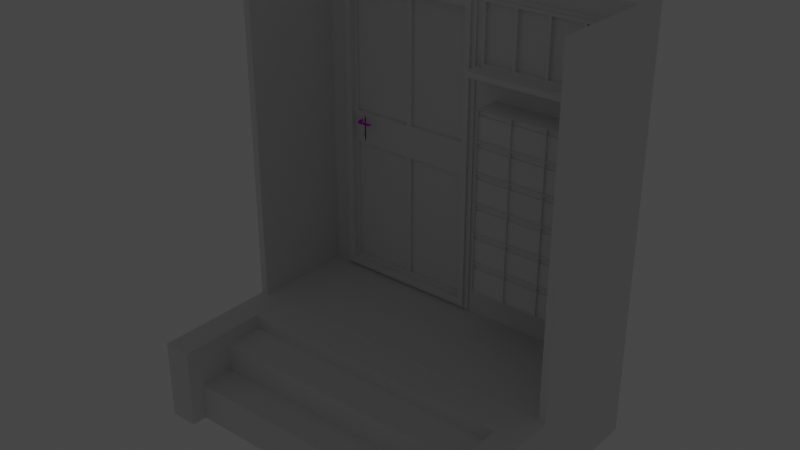 # Source: 60iesBlock_MainDoor.blend  (saved by Blender 2.90.8; exported with 4.5.12 LTS)
import bpy
from mathutils import Matrix  # noqa: F401  (used for matrix-valued properties, if any)

bpy.ops.wm.read_factory_settings(use_empty=True)
scene = bpy.context.scene
scene.name = 'Scene'

# ---- collections
col_window_001 = bpy.data.collections.new('Window.001'); scene.collection.children.link(col_window_001)
col_storen = bpy.data.collections.new('Storen'); scene.collection.children.link(col_storen)
col_mesh = bpy.data.collections.new('Mesh'); scene.collection.children.link(col_mesh)
col_rig = bpy.data.collections.new('Rig'); scene.collection.children.link(col_rig)
col_extras = bpy.data.collections.new('Extras'); scene.collection.children.link(col_extras)

# ---- images (referenced by path relative to the original .blend; pixels are not part of the script)
import os
ASSET_DIR = os.environ.get("B2B_ASSET_DIR", "")  # directory of the original .blend (textures are referenced by path, not embedded)
HERE = os.path.dirname(os.path.abspath(__file__))  # packed textures are extracted next to this script under _unpacked/

def load_image(name, relpath, width, height, colorspace="sRGB"):
    """Load a texture the original file referenced (path relative to the .blend, or extracted next to this script)."""
    p = next((c for c in (os.path.join(HERE, relpath), os.path.join(ASSET_DIR, relpath)) if relpath and os.path.exists(c)), "")
    if p:
        img = bpy.data.images.load(p, check_existing=True)
        img.name = name
    else:  # same state as the original file: an image datablock whose file is absent (Cycles renders it pink)
        img = bpy.data.images.new(name, width, height)
        img.source = "FILE"
        img.filepath = "//" + (relpath or name)
    img.colorspace_settings.name = colorspace
    return img
img_brushedmetal_png_002 = load_image('BrushedMetal.png.002', 'BrushedMetal.png', 1024, 1024, 'sRGB')
img_brushedmetal_metallic_png_002 = load_image('BrushedMetal.metallic.png.002', 'BrushedMetal.metallic.png', 1024, 1024, 'sRGB')
img_brushedmetal_normal_png_002 = load_image('BrushedMetal.normal.png.002', 'BrushedMetal.normal.png', 1024, 1024, 'sRGB')

# ---- materials (node trees are filled in below, after node groups)
mat_brushedmetal = bpy.data.materials.new('BrushedMetal')
mat_metallrahmen = bpy.data.materials.new('MetallRahmen')
mat_metallrahmen.use_transparent_shadow = False
mat_pvc = bpy.data.materials.new('PVC')
mat_glass1 = bpy.data.materials.new('Glass1')

# ---- material node trees
mat_metallrahmen.use_nodes = True; mat_metallrahmen.node_tree.nodes.clear()
_N = mat_metallrahmen.node_tree.nodes; _L = mat_metallrahmen.node_tree.links
n0 = _N.new('ShaderNodeOutputMaterial'); n0.name = 'Material Output'; n0.location = (494, 300)
n1 = _N.new('ShaderNodeBsdfPrincipled'); n1.name = 'Principled BSDF'; n1.location = (204, 300)
n1.distribution = 'GGX'
n1.subsurface_method = 'BURLEY'
n1.inputs[2].default_value = 0.3909
n1.inputs[3].default_value = 1.45
n1.inputs[13].default_value = 0.0
n1.inputs[20].default_value = 0.0
n1.inputs[27].default_value = (0.0, 0.0, 0.0, 1.0)
n1.inputs[28].default_value = 1.0
n2 = _N.new('ShaderNodeTexImage'); n2.name = 'Image Texture'; n2.location = (-449, 388)
n2.image = img_brushedmetal_png_002
n3 = _N.new('ShaderNodeUVMap'); n3.name = 'UV Map'; n3.location = (-711, 115)
n3.uv_map = 'UVMap'
n4 = _N.new('ShaderNodeTexImage'); n4.name = 'Image Texture.002'; n4.location = (-446, 107)
n4.width = 222
n4.image = img_brushedmetal_metallic_png_002
n5 = _N.new('ShaderNodeTexImage'); n5.name = 'Image Texture.001'; n5.location = (-447, -176)
n5.width = 255
n5.image = img_brushedmetal_normal_png_002
n6 = _N.new('ShaderNodeNormalMap'); n6.name = 'Normal Map'; n6.location = (-109, -173)
n6.uv_map = 'UVMap'
n6.inputs[0].default_value = 0.3
_L.new(n3.outputs[0], n2.inputs[0])
_L.new(n3.outputs[0], n5.inputs[0])
_L.new(n3.outputs[0], n4.inputs[0])
_L.new(n2.outputs[0], n1.inputs[0])
_L.new(n1.outputs[0], n0.inputs[0])
_L.new(n4.outputs[0], n1.inputs[1])
_L.new(n5.outputs[0], n6.inputs[1])
_L.new(n6.outputs[0], n1.inputs[5])
n0.is_active_output = True

# ---- world
world_world = bpy.data.worlds.new('World'); scene.world = world_world
world_world.use_nodes = True; world_world.node_tree.nodes.clear()
_N = world_world.node_tree.nodes; _L = world_world.node_tree.links
n0 = _N.new('ShaderNodeOutputWorld'); n0.name = 'World Output'; n0.location = (300, 300)
n1 = _N.new('ShaderNodeBackground'); n1.name = 'Background'; n1.location = (10, 300)
n1.inputs[0].default_value = (0.05088, 0.05088, 0.05088, 1.0)
_L.new(n1.outputs[0], n0.inputs[0])
n0.is_active_output = True
world_world.color = (0.05088, 0.05088, 0.05088)
world_world.use_sun_shadow = False
world_world.sun_shadow_jitter_overblur = 0.0

# ---- lights
light_point = bpy.data.lights.new('Point', 'POINT')
light_point.transmission_factor = 0.0
light_point.energy = 1000.0
light_point.shadow_maximum_resolution = 0.006
light_point.use_absolute_resolution = True

# ---- meshes
me_cube = bpy.data.meshes.new('Cube')
me_cube.from_pydata([(-0.9568, 0.5722, -0.9677), (0.9568, 0.5722, -0.9677), (-0.9568, 0.6417, -0.9677), (0.9568, 0.6417, -0.9677), (-0.8551, 0.641, 0.8818), (-0.8551, 0.641, -0.9635), (0.06096, 0.641, -0.9635), (0.06096, 0.641, 0.8818), (0.06096, 0.6121, -0.9635), (-0.8551, 0.6121, -0.9635), (-1.0, -1.0, -1.0), (-1.0, -1.0, 1.0), (-1.0, 1.0, -1.0), (-1.0, 1.0, 1.0), (1.0, -1.0, -1.0), (1.0, -1.0, 1.0), (1.0, 1.0, -1.0), (1.0, 1.0, 1.0), (-1.0, 1.0, -1.447), (-1.0, -1.0, -1.447), (1.0, 1.0, -1.447), (1.0, -1.0, -1.447), (-0.9568, 0.6417, 1.0), (-0.905, 0.6414, 1.0), (-0.9568, 0.5722, 1.0), (0.5007, 0.6414, 1.0), (0.9568, 0.6417, 1.0), (0.9568, 0.5722, 1.0), (-0.9568, -1.0, 1.0), (0.9568, -1.0, -0.9677), (-0.9568, -1.0, -0.9677), (0.9568, -1.0, 1.0)], [], [(9, 5, 6, 8), (1, 29, 31, 27), (0, 30, 29, 1), (1, 3, 2, 0), (3, 6, 5, 2), (2, 5, 4, 23, 22), (0, 2, 22, 24), (10, 11, 13, 12), (12, 13, 17, 16), (16, 17, 15, 14), (14, 15, 31, 29, 30, 28, 11, 10), (10, 12, 18, 19), (17, 13, 11, 28, 24, 22, 23, 25, 26, 27, 31, 15), (18, 20, 21, 19), (16, 14, 21, 20), (14, 10, 19, 21), (12, 16, 20, 18), (23, 4, 7, 25), (26, 3, 1, 27), (25, 7, 6, 3, 26), (30, 0, 24, 28)])
_uv = me_cube.uv_layers.new(name='UVMap')
_uv.uv.foreach_set('vector', [0.375, 0.25, 0.375, 0.25, 0.375, 0.5, 0.375, 0.5, 0.375, 0.5, 0.375, 0.688, 0.6103, 0.688, 0.6103, 0.5, 0.125, 0.5, 0.125, 0.688, 0.375, 0.688, 0.375, 0.5, 0.375, 0.5, 0.375, 0.5, 0.125, 0.5, 0.125, 0.5, 0.375, 0.5, 0.375, 0.5, 0.125, 0.5, 0.125, 0.5, 0.375, 0.25, 0.375, 0.25, 0.625, 0.25, 0.625, 0.25, 0.6103, 0.25, 0.375, 0.25, 0.375, 0.25, 0.6103, 0.25, 0.6103, 0.25, 0.375, 0.0, 0.625, 0.0, 0.625, 0.25, 0.375, 0.25, 0.375, 0.25, 0.625, 0.25, 0.625, 0.5, 0.375, 0.5, 0.375, 0.5, 0.625, 0.5, 0.625, 0.75, 0.375, 0.75, 0.375, 0.75, 0.625, 0.75, 0.625, 0.7554, 0.379, 0.7554, 0.379, 0.9946, 0.625, 0.9946, 0.625, 1.0, 0.375, 1.0, 0.375, 0.0, 0.375, 0.25, 0.375, 0.25, 0.375, 0.0, 0.625, 0.5, 0.875, 0.5, 0.875, 0.75, 0.8696, 0.75, 0.8696, 0.5535, 0.8696, 0.5448, 0.8631, 0.5448, 0.6874, 0.5448, 0.6304, 0.5448, 0.6304, 0.5535, 0.6304, 0.75, 0.625, 0.75, 0.125, 0.5, 0.375, 0.5, 0.375, 0.75, 0.125, 0.75, 0.375, 0.5, 0.375, 0.75, 0.375, 0.75, 0.375, 0.5, 0.375, 0.75, 0.375, 1.0, 0.375, 1.0, 0.375, 0.75, 0.375, 0.25, 0.375, 0.5, 0.375, 0.5, 0.375, 0.25, 0.875, 0.5, 0.875, 0.5, 0.625, 0.5, 0.625, 0.5, 0.6103, 0.5, 0.375, 0.5, 0.375, 0.5, 0.6103, 0.5, 0.625, 0.5, 0.625, 0.5, 0.375, 0.5, 0.375, 0.5, 0.6103, 0.5, 0.375, 0.06197, 0.375, 0.25, 0.6103, 0.25, 0.6103, 0.06197])
me_cube.use_remesh_fix_poles = True
me_cube.use_remesh_preserve_attributes = False
me_cube.use_mirror_vertex_groups = False
me_cube.update()
me_cube_030 = bpy.data.meshes.new('Cube.030')
me_cube_030.from_pydata([(-1.0, -1.0, -1.0), (-1.0, -1.0, 0.4226), (-1.0, 1.0, -1.0), (-1.0, 1.0, 1.0), (1.0, -1.0, -1.0), (1.0, -1.0, 0.4226), (1.0, 1.0, -1.0), (1.0, 1.0, 1.0)], [], [(0, 1, 3, 2), (2, 3, 7, 6), (6, 7, 5, 4), (4, 5, 1, 0), (2, 6, 4, 0), (7, 3, 1, 5)])
_uv = me_cube_030.uv_layers.new(name='UVMap')
_uv.uv.foreach_set('vector', [0.375, 0.0, 0.625, 0.0, 0.625, 0.25, 0.375, 0.25, 0.375, 0.25, 0.625, 0.25, 0.625, 0.5, 0.375, 0.5, 0.375, 0.5, 0.625, 0.5, 0.625, 0.75, 0.375, 0.75, 0.375, 0.75, 0.625, 0.75, 0.625, 1.0, 0.375, 1.0, 0.125, 0.5, 0.375, 0.5, 0.375, 0.75, 0.125, 0.75, 0.625, 0.5, 0.875, 0.5, 0.875, 0.75, 0.625, 0.75])
me_cube_030.use_remesh_fix_poles = True
me_cube_030.use_remesh_preserve_attributes = False
me_cube_030.use_mirror_vertex_groups = False
me_cube_030.update()
me_plane_005 = bpy.data.meshes.new('Plane.005')
me_plane_005.from_pydata([(-2.403, 1.616, -0.1777), (-2.412, 1.629, -0.1777), (-2.425, 1.637, -0.1777), (-2.4, 1.6, -0.1777), (-2.44, 1.641, -0.1777), (-2.528, 1.616, -0.1777), (-2.52, 1.629, -0.1777), (-2.506, 1.637, -0.1777), (-2.531, 1.6, -0.1777), (-2.491, 1.641, -0.1777), (-2.425, 1.112, -0.1777), (-2.412, 1.121, -0.1777), (-2.403, 1.134, -0.1777), (-2.44, 1.109, -0.1777), (-2.4, 1.149, -0.1777), (-2.528, 1.134, -0.1777), (-2.52, 1.121, -0.1777), (-2.506, 1.112, -0.1777), (-2.531, 1.149, -0.1777), (-2.491, 1.109, -0.1777), (-2.491, 1.109, -0.1475), (-2.531, 1.149, -0.1475), (-2.506, 1.112, -0.1475), (-2.52, 1.121, -0.1475), (-2.528, 1.134, -0.1475), (-2.4, 1.149, -0.1475), (-2.44, 1.109, -0.1475), (-2.403, 1.134, -0.1475), (-2.412, 1.121, -0.1475), (-2.425, 1.112, -0.1475), (-2.491, 1.641, -0.1475), (-2.531, 1.6, -0.1475), (-2.506, 1.637, -0.1475), (-2.52, 1.629, -0.1475), (-2.528, 1.616, -0.1475), (-2.44, 1.641, -0.1475), (-2.4, 1.6, -0.1475), (-2.425, 1.637, -0.1475), (-2.412, 1.629, -0.1475), (-2.403, 1.616, -0.1475)], [], [(18, 8, 5, 6, 7, 9, 4, 2, 1, 0, 3, 14, 12, 11, 10, 13, 19, 17, 16, 15), (21, 24, 23, 22, 20, 26, 29, 28, 27, 25, 36, 39, 38, 37, 35, 30, 32, 33, 34, 31), (23, 16, 17, 22), (33, 6, 5, 34), (36, 3, 0, 39), (22, 17, 19, 20), (34, 5, 8, 31), (39, 0, 1, 38), (20, 19, 13, 26), (38, 1, 2, 37), (26, 13, 10, 29), (37, 2, 4, 35), (29, 10, 11, 28), (31, 8, 18, 21), (35, 4, 9, 30), (28, 11, 12, 27), (21, 18, 15, 24), (30, 9, 7, 32), (27, 12, 14, 25), (24, 15, 16, 23), (32, 7, 6, 33), (25, 14, 3, 36)])
_uv = me_plane_005.uv_layers.new(name='UVMap')
_uv.uv.foreach_set('vector', [0.0, 0.07632, 0.0, 0.9237, 0.005809, 0.9529, 0.02235, 0.9776, 0.04711, 0.9942, 0.07632, 1.0, 0.9237, 1.0, 0.9529, 0.9942, 0.9776, 0.9776, 0.9942, 0.9529, 1.0, 0.9237, 1.0, 0.07632, 0.9942, 0.04711, 0.9776, 0.02235, 0.9529, 0.005809, 0.9237, 0.0, 0.07632, 0.0, 0.04711, 0.005809, 0.02235, 0.02235, 0.005809, 0.04711, 0.0, 0.07632, 0.005809, 0.04711, 0.02235, 0.02235, 0.04711, 0.005809, 0.07632, 0.0, 0.9237, 0.0, 0.9529, 0.005809, 0.9776, 0.02235, 0.9942, 0.04711, 1.0, 0.07632, 1.0, 0.9237, 0.9942, 0.9529, 0.9776, 0.9776, 0.9529, 0.9942, 0.9237, 1.0, 0.07632, 1.0, 0.04711, 0.9942, 0.02235, 0.9776, 0.005809, 0.9529, 0.0, 0.9237, 0.02235, 0.02235, 0.02235, 0.02235, 0.04711, 0.005809, 0.04711, 0.005809, 0.02235, 0.9776, 0.02235, 0.9776, 0.005809, 0.9529, 0.005809, 0.9529, 1.0, 0.9237, 1.0, 0.9237, 0.9942, 0.9529, 0.9942, 0.9529, 0.04711, 0.005809, 0.04711, 0.005809, 0.07632, 0.0, 0.07632, 0.0, 0.005809, 0.9529, 0.005809, 0.9529, 0.0, 0.9237, 0.0, 0.9237, 0.9942, 0.9529, 0.9942, 0.9529, 0.9776, 0.9776, 0.9776, 0.9776, 0.07632, 0.0, 0.07632, 0.0, 0.9237, 0.0, 0.9237, 0.0, 0.9776, 0.9776, 0.9776, 0.9776, 0.9529, 0.9942, 0.9529, 0.9942, 0.9237, 0.0, 0.9237, 0.0, 0.9529, 0.005809, 0.9529, 0.005809, 0.9529, 0.9942, 0.9529, 0.9942, 0.9237, 1.0, 0.9237, 1.0, 0.9529, 0.005809, 0.9529, 0.005809, 0.9776, 0.02235, 0.9776, 0.02235, 0.0, 0.9237, 0.0, 0.9237, 0.0, 0.07632, 0.0, 0.07632, 0.9237, 1.0, 0.9237, 1.0, 0.07632, 1.0, 0.07632, 1.0, 0.9776, 0.02235, 0.9776, 0.02235, 0.9942, 0.04711, 0.9942, 0.04711, 0.0, 0.07632, 0.0, 0.07632, 0.005809, 0.04711, 0.005809, 0.04711, 0.07632, 1.0, 0.07632, 1.0, 0.04711, 0.9942, 0.04711, 0.9942, 0.9942, 0.04711, 0.9942, 0.04711, 1.0, 0.07632, 1.0, 0.07632, 0.005809, 0.04711, 0.005809, 0.04711, 0.02235, 0.02235, 0.02235, 0.02235, 0.04711, 0.9942, 0.04711, 0.9942, 0.02235, 0.9776, 0.02235, 0.9776, 1.0, 0.07632, 1.0, 0.07632, 1.0, 0.9237, 1.0, 0.9237])
me_plane_005.use_remesh_fix_poles = True
me_plane_005.use_remesh_preserve_attributes = False
me_plane_005.use_mirror_vertex_groups = False
me_plane_005.update()
me_circle = bpy.data.meshes.new('Circle')
me_circle.from_pydata([(-2.341, -0.527, -1.364), (-2.637, -0.6496, -1.364), (-2.759, -0.9457, -1.364), (-2.637, -1.242, -1.364), (-2.341, -1.364, -1.364), (-2.045, -1.242, -1.364), (-1.922, -0.9457, -1.364), (-2.045, -0.6496, -1.364), (-2.341, -0.527, -1.831), (-2.637, -0.6496, -1.831), (-2.759, -0.9457, -1.831), (-2.637, -1.242, -1.831), (-2.341, -1.364, -1.831), (-2.045, -1.242, -1.831), (-1.922, -0.9457, -1.831), (-2.045, -0.6496, -1.831)], [], [(1, 2, 3, 4, 5, 6, 7, 0), (9, 8, 15, 14, 13, 12, 11, 10), (6, 14, 15, 7), (4, 12, 13, 5), (2, 10, 11, 3), (0, 8, 9, 1), (7, 15, 8, 0), (5, 13, 14, 6), (3, 11, 12, 4), (1, 9, 10, 2)])
_uv = me_circle.uv_layers.new(name='UVMap')
_uv.uv.foreach_set('vector', [0.0, 0.0, 0.0, 0.0, 0.0, 0.0, 0.0, 0.0, 0.0, 0.0, 0.0, 0.0, 0.0, 0.0, 0.0, 0.0, 0.0, 0.0, 0.0, 0.0, 0.0, 0.0, 0.0, 0.0, 0.0, 0.0, 0.0, 0.0, 0.0, 0.0, 0.0, 0.0, 0.0, 0.0, 0.0, 0.0, 0.0, 0.0, 0.0, 0.0, 0.0, 0.0, 0.0, 0.0, 0.0, 0.0, 0.0, 0.0, 0.0, 0.0, 0.0, 0.0, 0.0, 0.0, 0.0, 0.0, 0.0, 0.0, 0.0, 0.0, 0.0, 0.0, 0.0, 0.0, 0.0, 0.0, 0.0, 0.0, 0.0, 0.0, 0.0, 0.0, 0.0, 0.0, 0.0, 0.0, 0.0, 0.0, 0.0, 0.0, 0.0, 0.0, 0.0, 0.0, 0.0, 0.0, 0.0, 0.0, 0.0, 0.0, 0.0, 0.0, 0.0, 0.0, 0.0, 0.0])
me_circle.use_remesh_fix_poles = True
me_circle.use_remesh_preserve_attributes = False
me_circle.use_mirror_vertex_groups = False
me_circle.update()
me_cube_008 = bpy.data.meshes.new('Cube.008')
me_cube_008.from_pydata([(0.0, -1.0, -1.447), (0.0, -1.0, -0.9705), (0.0, -1.517, -1.447), (0.0, -1.517, -0.9705), (-0.9451, -1.0, -1.447), (-0.9451, -1.0, -0.9705), (-0.9451, -1.517, -1.447), (-0.9451, -1.517, -0.9705), (0.0, -1.517, -1.055), (0.0, -1.517, -1.447), (-0.9451, -1.517, -1.055), (-0.9451, -1.517, -1.447), (0.0, -2.121, -1.055), (0.0, -2.121, -1.447), (-0.9451, -2.121, -1.055), (-0.9451, -2.121, -1.447), (0.0, -2.121, -1.221), (0.0, -2.121, -1.445), (-0.9451, -2.121, -1.221), (-0.9451, -2.121, -1.445), (0.0, -2.668, -1.221), (0.0, -2.668, -1.445), (-0.9451, -2.668, -1.221), (-0.9451, -2.668, -1.445), (0.0, -1.0, -0.9705), (0.0, -1.0, -1.447), (0.0, -1.517, -0.9705), (0.0, -1.517, -1.447), (0.0, -1.517, -1.055), (0.0, -1.517, -1.447), (0.0, -2.121, -1.055), (0.0, -2.121, -1.447), (0.0, -2.121, -1.221), (0.0, -2.121, -1.445), (0.0, -2.668, -1.221), (0.0, -2.668, -1.445), (0.9583, -1.0, -0.9705), (0.9583, -1.0, -1.447), (0.9583, -1.517, -0.9705), (0.9583, -1.517, -1.447), (0.9583, -1.517, -1.055), (0.9583, -1.517, -1.447), (0.9583, -2.121, -1.055), (0.9583, -2.121, -1.447), (0.9583, -2.121, -1.221), (0.9583, -2.121, -1.445), (0.9583, -2.668, -1.221), (0.9583, -2.668, -1.445)], [], [(5, 7, 3, 1), (7, 6, 11, 10), (16, 20, 34, 32), (5, 4, 6, 7), (4, 0, 2, 6), (11, 9, 13, 15), (6, 2, 9, 11), (3, 7, 10, 8), (2, 3, 8, 9), (14, 15, 19, 18), (8, 10, 14, 12), (10, 11, 15, 14), (3, 2, 27, 26), (18, 19, 23, 22), (13, 12, 16, 17), (15, 13, 17, 19), (12, 14, 18, 16), (20, 22, 23, 21), (17, 16, 32, 33), (19, 17, 21, 23), (16, 18, 22, 20), (30, 31, 43, 42), (33, 32, 44, 45), (26, 27, 39, 38), (9, 8, 28, 29), (20, 21, 35, 34), (21, 17, 33, 35), (2, 0, 25, 27), (12, 13, 31, 30), (8, 12, 30, 28), (0, 1, 24, 25), (13, 9, 29, 31), (1, 3, 26, 24), (37, 36, 38, 39), (41, 40, 42, 43), (45, 44, 46, 47), (24, 26, 38, 36), (34, 35, 47, 46), (31, 29, 41, 43), (27, 25, 37, 39), (32, 34, 46, 44), (25, 24, 36, 37), (28, 30, 42, 40), (29, 28, 40, 41), (35, 33, 45, 47)])
_uv = me_cube_008.uv_layers.new(name='UVMap')
_uv.uv.foreach_set('vector', [0.4299, 0.0, 0.4299, 0.0, 0.4299, 0.875, 0.4299, 0.875, 0.4299, 0.0, 0.375, 0.0, 0.375, 0.0, 0.4299, 0.0, 0.4299, 0.875, 0.4299, 0.875, 0.4299, 0.875, 0.4299, 0.875, 0.4299, 0.0, 0.375, 0.0, 0.375, 0.0, 0.4299, 0.0, 0.375, 0.0, 0.375, 0.875, 0.375, 0.875, 0.375, 0.0, 0.375, 0.0, 0.375, 0.875, 0.375, 0.875, 0.375, 0.0, 0.375, 0.0, 0.375, 0.875, 0.375, 0.875, 0.375, 0.0, 0.4299, 0.875, 0.4299, 0.0, 0.4299, 0.0, 0.4299, 0.875, 0.375, 0.875, 0.4299, 0.875, 0.4299, 0.875, 0.375, 0.875, 0.4299, 0.0, 0.375, 0.0, 0.375, 0.0, 0.4299, 0.0, 0.4299, 0.875, 0.4299, 0.0, 0.4299, 0.0, 0.4299, 0.875, 0.4299, 0.0, 0.375, 0.0, 0.375, 0.0, 0.4299, 0.0, 0.4299, 0.875, 0.375, 0.875, 0.375, 0.875, 0.4299, 0.875, 0.4299, 0.0, 0.375, 0.0, 0.375, 0.0, 0.4299, 0.0, 0.375, 0.875, 0.4299, 0.875, 0.4299, 0.875, 0.375, 0.875, 0.375, 0.0, 0.375, 0.875, 0.375, 0.875, 0.375, 0.0, 0.4299, 0.875, 0.4299, 0.0, 0.4299, 0.0, 0.4299, 0.875, 0.4299, 0.875, 0.4299, 0.0, 0.375, 0.0, 0.375, 0.875, 0.375, 0.875, 0.4299, 0.875, 0.4299, 0.875, 0.375, 0.875, 0.375, 0.0, 0.375, 0.875, 0.375, 0.875, 0.375, 0.0, 0.4299, 0.875, 0.4299, 0.0, 0.4299, 0.0, 0.4299, 0.875, 0.4299, 0.875, 0.375, 0.875, 0.375, 0.875, 0.4299, 0.875, 0.375, 0.875, 0.4299, 0.875, 0.4299, 0.875, 0.375, 0.875, 0.4299, 0.875, 0.375, 0.875, 0.375, 0.875, 0.4299, 0.875, 0.375, 0.875, 0.4299, 0.875, 0.4299, 0.875, 0.375, 0.875, 0.4299, 0.875, 0.375, 0.875, 0.375, 0.875, 0.4299, 0.875, 0.375, 0.875, 0.375, 0.875, 0.375, 0.875, 0.375, 0.875, 0.375, 0.875, 0.375, 0.875, 0.375, 0.875, 0.375, 0.875, 0.4299, 0.875, 0.375, 0.875, 0.375, 0.875, 0.4299, 0.875, 0.4299, 0.875, 0.4299, 0.875, 0.4299, 0.875, 0.4299, 0.875, 0.0, 0.0, 0.0, 0.0, 0.0, 0.0, 0.0, 0.0, 0.375, 0.875, 0.375, 0.875, 0.375, 0.875, 0.375, 0.875, 0.4299, 0.875, 0.4299, 0.875, 0.4299, 0.875, 0.4299, 0.875, 0.375, 0.875, 0.4299, 0.875, 0.4299, 0.875, 0.375, 0.875, 0.375, 0.875, 0.4299, 0.875, 0.4299, 0.875, 0.375, 0.875, 0.375, 0.875, 0.4299, 0.875, 0.4299, 0.875, 0.375, 0.875, 0.4299, 0.875, 0.4299, 0.875, 0.4299, 0.875, 0.4299, 0.875, 0.4299, 0.875, 0.375, 0.875, 0.375, 0.875, 0.4299, 0.875, 0.375, 0.875, 0.375, 0.875, 0.375, 0.875, 0.375, 0.875, 0.375, 0.875, 0.375, 0.875, 0.375, 0.875, 0.375, 0.875, 0.4299, 0.875, 0.4299, 0.875, 0.4299, 0.875, 0.4299, 0.875, 0.0, 0.0, 0.0, 0.0, 0.0, 0.0, 0.0, 0.0, 0.4299, 0.875, 0.4299, 0.875, 0.4299, 0.875, 0.4299, 0.875, 0.375, 0.875, 0.4299, 0.875, 0.4299, 0.875, 0.375, 0.875, 0.375, 0.875, 0.375, 0.875, 0.375, 0.875, 0.375, 0.875])
me_cube_008.use_remesh_fix_poles = True
me_cube_008.use_remesh_preserve_attributes = False
me_cube_008.use_mirror_vertex_groups = False
me_cube_008.update()
me_cube_010 = bpy.data.meshes.new('Cube.010')
me_cube_010.from_pydata([(-1.0, -1.0, -1.0), (-1.0, -1.0, 1.0), (-1.0, 1.0, -1.0), (-1.0, 1.0, 1.0), (1.0, -1.0, -1.0), (1.0, -1.0, 1.0), (1.0, 1.0, -1.0), (1.0, 1.0, 1.0)], [], [(0, 1, 3, 2), (2, 3, 7, 6), (6, 7, 5, 4), (4, 5, 1, 0), (2, 6, 4, 0), (7, 3, 1, 5)])
_uv = me_cube_010.uv_layers.new(name='UVMap')
_uv.uv.foreach_set('vector', [0.375, 0.0, 0.625, 0.0, 0.625, 0.25, 0.375, 0.25, 0.375, 0.25, 0.625, 0.25, 0.625, 0.5, 0.375, 0.5, 0.375, 0.5, 0.625, 0.5, 0.625, 0.75, 0.375, 0.75, 0.375, 0.75, 0.625, 0.75, 0.625, 1.0, 0.375, 1.0, 0.125, 0.5, 0.375, 0.5, 0.375, 0.75, 0.125, 0.75, 0.625, 0.5, 0.875, 0.5, 0.875, 0.75, 0.625, 0.75])
me_cube_010.use_remesh_fix_poles = True
me_cube_010.use_remesh_preserve_attributes = False
me_cube_010.use_mirror_vertex_groups = False
me_cube_010.update()
me_cube_012 = bpy.data.meshes.new('Cube.012')
me_cube_012.from_pydata([(-1.0, -1.0, -1.0), (-1.0, -1.0, 1.0), (-1.0, 1.0, -1.0), (-1.0, 1.0, 1.0), (1.0, -1.0, -1.0), (1.0, -1.0, 1.0), (1.0, 1.0, -1.0), (1.0, 1.0, 1.0)], [], [(0, 1, 3, 2), (2, 3, 7, 6), (6, 7, 5, 4), (4, 5, 1, 0), (2, 6, 4, 0), (7, 3, 1, 5)])
_uv = me_cube_012.uv_layers.new(name='UVMap')
_uv.uv.foreach_set('vector', [0.375, 0.0, 0.625, 0.0, 0.625, 0.25, 0.375, 0.25, 0.375, 0.25, 0.625, 0.25, 0.625, 0.5, 0.375, 0.5, 0.375, 0.5, 0.625, 0.5, 0.625, 0.75, 0.375, 0.75, 0.375, 0.75, 0.625, 0.75, 0.625, 1.0, 0.375, 1.0, 0.125, 0.5, 0.375, 0.5, 0.375, 0.75, 0.125, 0.75, 0.625, 0.5, 0.875, 0.5, 0.875, 0.75, 0.625, 0.75])
me_cube_012.use_remesh_fix_poles = True
me_cube_012.use_remesh_preserve_attributes = False
me_cube_012.use_mirror_vertex_groups = False
me_cube_012.update()
me_plane = bpy.data.meshes.new('Plane')
me_plane.from_pydata([(-1.0, -1.0, 0.0), (1.0, -1.0, 0.0), (-1.0, 1.0, 0.0), (1.0, 1.0, 0.0)], [], [(0, 1, 3, 2)])
_uv = me_plane.uv_layers.new(name='UVMap')
_uv.uv.foreach_set('vector', [0.0, 0.0, 1.0, 0.0, 1.0, 1.0, 0.0, 1.0])
me_plane.use_remesh_fix_poles = True
me_plane.use_remesh_preserve_attributes = False
me_plane.use_mirror_vertex_groups = False
me_plane.update()
me_plane_001 = bpy.data.meshes.new('Plane.001')
me_plane_001.from_pydata([(-1.0, -1.0, 0.0), (1.0, -1.0, 0.0), (-1.0, 1.0, 0.0), (1.0, 1.0, 0.0), (-1.0, -1.0, 0.08143), (1.0, -1.0, 0.08143), (-1.0, 1.0, 0.08143), (1.0, 1.0, 0.08143)], [], [(0, 2, 3, 1), (4, 5, 7, 6), (2, 0, 4, 6), (3, 2, 6, 7), (0, 1, 5, 4), (1, 3, 7, 5)])
_uv = me_plane_001.uv_layers.new(name='UVMap')
_uv.uv.foreach_set('vector', [0.0, 0.0, 0.0, 1.0, 1.0, 1.0, 1.0, 0.0, 0.0, 0.0, 1.0, 0.0, 1.0, 1.0, 0.0, 1.0, 0.0, 1.0, 0.0, 0.0, 0.0, 0.0, 0.0, 1.0, 1.0, 1.0, 0.0, 1.0, 0.0, 1.0, 1.0, 1.0, 0.0, 0.0, 1.0, 0.0, 1.0, 0.0, 0.0, 0.0, 1.0, 0.0, 1.0, 1.0, 1.0, 1.0, 1.0, 0.0])
me_plane_001.use_remesh_fix_poles = True
me_plane_001.use_remesh_preserve_attributes = False
me_plane_001.use_mirror_vertex_groups = False
me_plane_001.update()
me_cube_005 = bpy.data.meshes.new('Cube.005')
me_cube_005.from_pydata([(0.2534, -0.6884, 0.2381), (0.7373, -0.6884, 0.2381), (-0.2416, -0.6884, 0.2381), (0.2426, -0.6884, 0.2381), (-0.7366, -0.6884, 0.2381), (-0.2531, -0.6884, 0.2381), (-0.7366, -0.6884, -0.2379), (-0.2416, -0.6884, -0.2379), (0.2534, -0.6884, -0.2379), (0.7373, -0.6884, -0.2379), (0.2426, -0.6884, -0.2379), (-0.2531, -0.6884, -0.2379), (-0.7366, -0.6884, 0.1389), (-0.2416, -0.6884, 0.1389), (0.2534, -0.6884, 0.1389), (0.7373, -0.6884, 0.1389), (0.2426, -0.6884, 0.1389), (-0.2531, -0.6884, 0.1389), (0.2534, -0.6639, 0.2381), (0.7373, -0.6639, 0.2381), (-0.2416, -0.6639, 0.2381), (0.2426, -0.6639, 0.2381), (-0.7366, -0.6639, 0.2381), (-0.2531, -0.6639, 0.2381), (-0.7366, -0.6415, 0.1389), (-0.2416, -0.6415, 0.1389), (0.2534, -0.6415, 0.1389), (0.7373, -0.6415, 0.1389), (0.2426, -0.6415, 0.1389), (-0.2531, -0.6415, 0.1389), (0.7418, -0.8003, 0.243), (0.7418, 0.8003, 0.243), (-0.2416, -0.8003, -0.2379), (0.2426, -0.8003, -0.2379), (-0.2416, -0.8003, 0.2381), (-0.2531, -0.8003, 0.2381), (-0.7366, -0.8003, 0.2381), (0.2534, -0.8003, -0.2379), (0.7373, -0.8003, -0.2379), (0.7373, -0.8003, 0.2381), (0.2534, -0.8003, 0.2381), (0.2426, -0.8003, 0.2381), (-0.2531, -0.8003, -0.2379), (-0.7366, -0.8003, -0.2379), (0.7418, 0.8003, -0.243), (-0.7418, -0.8003, 0.243), (-0.7418, 0.8003, 0.243), (-0.7418, -0.8003, -0.243), (0.7418, -0.8003, -0.243), (-0.2416, -0.8003, -0.243), (0.2426, -0.8003, -0.243), (0.2534, -0.8003, -0.243), (-0.2531, -0.8003, -0.243), (-0.7418, 0.8003, -0.243)], [], [(16, 28, 25, 13), (17, 29, 24, 12), (6, 11, 17, 12), (7, 10, 16, 13), (8, 9, 15, 14), (26, 27, 19, 18), (25, 28, 21, 20), (24, 29, 23, 22), (15, 27, 26, 14), (0, 18, 19, 1), (12, 24, 22, 4), (13, 25, 20, 2), (2, 20, 21, 3), (14, 26, 18, 0), (1, 19, 27, 15), (3, 21, 28, 16), (5, 23, 29, 17), (4, 22, 23, 5), (31, 46, 45, 30), (33, 10, 7, 32), (43, 6, 12, 4, 36), (14, 0, 40, 37, 8), (40, 0, 1, 39), (42, 11, 6, 43), (34, 2, 3, 41), (32, 7, 13, 2, 34), (38, 9, 8, 37), (35, 5, 17, 11, 42), (15, 9, 38, 39, 1), (36, 4, 5, 35), (45, 47, 43, 36, 35, 42, 32, 34, 41, 33, 37, 40, 39, 30), (31, 30, 48, 44), (37, 33, 50, 51), (42, 43, 47, 52), (32, 42, 52, 49), (38, 37, 51, 48), (33, 32, 49, 50), (38, 48, 30, 39), (53, 47, 45, 46), (44, 48, 51, 50, 49, 52, 47, 53), (46, 31, 44, 53), (41, 3, 16, 10, 33)])
_uv = me_cube_005.uv_layers.new(name='UVMap')
_uv.uv.foreach_set('vector', [3.218, -2.116, 3.218, -1.977, -1.691, -1.977, -1.691, -2.116, -1.808, -2.116, -1.808, -1.977, -6.708, -1.977, -6.708, -2.116, -4.208, -1.71, -1.845, -1.71, -1.845, -0.1062, -4.208, -0.1062, -1.788, -1.71, 0.5789, -1.71, 0.5789, -0.1062, -1.788, -0.1062, 0.6316, -1.71, 2.997, -1.71, 2.997, -0.1062, 0.6316, -0.1062, 0.6316, -0.1062, 2.997, -0.1062, 2.997, 0.3161, 0.6316, 0.3161, -1.788, -0.1062, 0.5789, -0.1062, 0.5789, 0.3161, -1.788, 0.3161, -4.208, -0.1062, -1.845, -0.1062, -1.845, 0.3161, -4.208, 0.3161, 8.233, -2.116, 8.233, -1.977, 3.327, -1.977, 3.327, -2.116, 3.327, -2.116, 3.327, -2.043, 8.233, -2.043, 8.233, -2.116, 0.1146, -0.345, 0.2111, -0.345, 0.1649, 0.2631, 0.1146, 0.2631, 0.1146, -0.345, 0.2111, -0.345, 0.1649, 0.2631, 0.1146, 0.2631, -1.691, -2.116, -1.691, -2.043, 3.218, -2.043, 3.218, -2.116, 0.1146, -0.345, 0.2111, -0.345, 0.1649, 0.2631, 0.1146, 0.2631, 0.1146, 0.2631, 0.1649, 0.2631, 0.2111, -0.345, 0.1146, -0.345, 0.1146, 0.2631, 0.1649, 0.2631, 0.2111, -0.345, 0.1146, -0.345, 0.1146, 0.2631, 0.1649, 0.2631, 0.2111, -0.345, 0.1146, -0.345, -6.708, -2.116, -6.708, -2.043, -1.808, -2.043, -1.808, -2.116, 3.325, 3.738, -7.118, 3.738, -7.118, 0.4398, 3.325, 0.4398, 3.218, -2.448, 3.218, -2.116, -1.691, -2.116, -1.691, -2.448, -0.1162, -2.655, 0.1146, -2.655, 0.1146, -0.345, 0.1146, 0.2631, -0.1162, 0.2631, 0.1146, -0.345, 0.1146, 0.2631, -0.1162, 0.2631, -0.1162, -2.655, 0.1146, -2.655, 3.327, -2.448, 3.327, -2.116, 8.233, -2.116, 8.233, -2.448, -1.808, -2.448, -1.808, -2.116, -6.708, -2.116, -6.708, -2.448, -1.691, -2.448, -1.691, -2.116, 3.218, -2.116, 3.218, -2.448, -0.1162, -2.655, 0.1146, -2.655, 0.1146, -0.345, 0.1146, 0.2631, -0.1162, 0.2631, 8.233, -2.448, 8.233, -2.116, 3.327, -2.116, 3.327, -2.448, -0.1162, 0.2631, 0.1146, 0.2631, 0.1146, -0.345, 0.1146, -2.655, -0.1162, -2.655, 0.1146, -0.345, 0.1146, -2.655, -0.1162, -2.655, -0.1162, 0.2631, 0.1146, 0.2631, -6.708, -2.448, -6.708, -2.116, -1.808, -2.116, -1.808, -2.448, -4.233, 0.3372, -4.233, -1.732, -4.208, -1.71, -4.208, 0.3161, -1.845, 0.3161, -1.845, -1.71, -1.788, -1.71, -1.788, 0.3161, 0.5789, 0.3161, 0.5789, -1.71, 0.6316, -1.71, 0.6316, 0.3161, 2.997, 0.3161, 3.019, 0.3372, 3.182, 0.2934, -0.1162, 0.2934, -0.1162, -2.686, 3.182, -2.686, 0.6316, -1.71, 0.5789, -1.71, 0.5789, -1.732, 0.6316, -1.732, -1.845, -1.71, -4.208, -1.71, -4.233, -1.732, -1.845, -1.732, -1.788, -1.71, -1.845, -1.71, -1.845, -1.732, -1.788, -1.732, 2.997, -1.71, 0.6316, -1.71, 0.6316, -1.732, 3.019, -1.732, 0.5789, -1.71, -1.788, -1.71, -1.788, -1.732, 0.5789, -1.732, 2.997, -1.71, 3.019, -1.732, 3.019, 0.3372, 2.997, 0.3161, 3.182, -2.686, -0.1162, -2.686, -0.1162, 0.2934, 3.182, 0.2934, 3.325, 3.738, 3.325, 0.4398, -0.1131, 0.4398, -0.1889, 0.4398, -3.598, 0.4398, -3.679, 0.4398, -7.118, 0.4398, -7.118, 3.738, -7.118, 0.2934, 3.325, 0.2934, 3.325, -2.686, -7.118, -2.686, -0.1162, 0.2631, 0.1146, 0.2631, 0.1146, -0.345, 0.1146, -2.655, -0.1162, -2.655])
_uv.active_render = True
_uv = me_cube_005.uv_layers.new(name='UVMap.001')
_uv.uv.foreach_set('vector', [0.8896, 0.251, 0.876, 0.251, 0.876, 0.374, 0.8896, 0.374, 0.749, 0.8584, 0.749, 0.8448, 0.626, 0.8448, 0.626, 0.8584, 0.874, 0.501, 0.751, 0.501, 0.751, 0.624, 0.874, 0.624, 0.874, 0.251, 0.751, 0.251, 0.751, 0.374, 0.874, 0.374, 0.874, 0.376, 0.751, 0.376, 0.751, 0.499, 0.874, 0.499, 0.8427, 0.749, 0.8427, 0.626, 0.8135, 0.626, 0.8135, 0.749, 0.501, 0.7802, 0.624, 0.7802, 0.624, 0.751, 0.501, 0.751, 0.8115, 0.749, 0.8115, 0.626, 0.7823, 0.626, 0.7823, 0.749, 0.749, 0.874, 0.749, 0.8604, 0.626, 0.8604, 0.626, 0.874, 0.8818, 0.5323, 0.876, 0.5323, 0.876, 0.6552, 0.8818, 0.6552, 0.8896, 0.376, 0.8838, 0.376, 0.8838, 0.4052, 0.8896, 0.4052, 0.8818, 0.376, 0.876, 0.376, 0.876, 0.4052, 0.8818, 0.4052, 0.624, 0.8818, 0.624, 0.876, 0.501, 0.876, 0.501, 0.8818, 0.9052, 0.376, 0.8994, 0.376, 0.8994, 0.4052, 0.9052, 0.4052, 0.8974, 0.376, 0.8916, 0.376, 0.8916, 0.4052, 0.8974, 0.4052, 0.7802, 0.8896, 0.7802, 0.8838, 0.751, 0.8838, 0.751, 0.8896, 0.7802, 0.8818, 0.7802, 0.876, 0.751, 0.876, 0.751, 0.8818, 0.8818, 0.4073, 0.876, 0.4073, 0.876, 0.5302, 0.8818, 0.5302, 0.499, 0.501, 0.001001, 0.501, 0.001001, 0.999, 0.499, 0.999, 0.749, 0.7802, 0.749, 0.751, 0.626, 0.751, 0.626, 0.7802, 0.874, 0.749, 0.8448, 0.749, 0.8448, 0.6516, 0.8448, 0.626, 0.874, 0.626, 0.501, 0.7883, 0.501, 0.7823, 0.624, 0.7823, 0.624, 0.8115, 0.501, 0.8115, 0.7802, 0.751, 0.751, 0.751, 0.751, 0.874, 0.7802, 0.874, 0.749, 0.8115, 0.749, 0.7823, 0.626, 0.7823, 0.626, 0.8115, 0.8115, 0.751, 0.7823, 0.751, 0.7823, 0.874, 0.8115, 0.874, 0.624, 0.874, 0.501, 0.874, 0.501, 0.8508, 0.501, 0.8448, 0.624, 0.8448, 0.8427, 0.751, 0.8135, 0.751, 0.8135, 0.874, 0.8427, 0.874, 0.626, 0.8427, 0.626, 0.8135, 0.6516, 0.8135, 0.749, 0.8135, 0.749, 0.8427, 0.874, 0.7766, 0.874, 0.874, 0.8448, 0.874, 0.8448, 0.751, 0.874, 0.751, 0.624, 0.8427, 0.624, 0.8135, 0.501, 0.8135, 0.501, 0.8427, 0.624, 0.251, 0.624, 0.749, 0.6236, 0.7438, 0.6236, 0.2561, 0.5835, 0.2561, 0.5835, 0.7438, 0.5825, 0.7438, 0.5825, 0.2561, 0.5424, 0.2561, 0.5424, 0.7438, 0.5415, 0.7438, 0.5415, 0.2561, 0.5014, 0.2561, 0.501, 0.251, 0.501, 0.124, 0.999, 0.124, 0.999, 0.001001, 0.501, 0.001001, 0.8779, 0.7823, 0.876, 0.7823, 0.876, 0.7842, 0.8779, 0.7842, 0.8779, 0.7802, 0.8779, 0.6573, 0.876, 0.6573, 0.876, 0.7802, 0.7842, 0.876, 0.7823, 0.876, 0.7823, 0.8779, 0.7842, 0.8779, 0.626, 0.8779, 0.749, 0.8779, 0.749, 0.876, 0.626, 0.876, 0.8818, 0.7802, 0.8818, 0.6573, 0.8799, 0.6573, 0.8799, 0.7802, 0.749, 0.8818, 0.749, 0.8799, 0.626, 0.8799, 0.626, 0.8818, 0.749, 0.749, 0.749, 0.251, 0.626, 0.251, 0.626, 0.749, 0.001001, 0.499, 0.001001, 0.001001, 0.1649, 0.001001, 0.1686, 0.001001, 0.3311, 0.001001, 0.335, 0.001001, 0.499, 0.001001, 0.499, 0.499, 0.501, 0.249, 0.999, 0.249, 0.999, 0.126, 0.501, 0.126, 0.751, 0.749, 0.751, 0.626, 0.7571, 0.626, 0.7802, 0.626, 0.7802, 0.749])
me_cube_005.materials.append(mat_brushedmetal)
me_cube_005.use_remesh_fix_poles = True
me_cube_005.use_remesh_preserve_attributes = False
me_cube_005.use_mirror_vertex_groups = False
me_cube_005.update()
me_circle_001 = bpy.data.meshes.new('Circle.001')
me_circle_001.from_pydata([(-10.16, -5.16, 0.3773), (-10.46, -5.283, 0.3773), (-10.58, -5.579, 0.3773), (-10.46, -5.875, 0.3773), (-10.16, -5.997, 0.3773), (-9.867, -5.875, 0.3773), (-9.744, -5.579, 0.3773), (-9.867, -5.283, 0.3773), (-10.16, -5.16, -0.08995), (-10.46, -5.283, -0.08995), (-10.58, -5.579, -0.08995), (-10.46, -5.875, -0.08995), (-10.16, -5.997, -0.08995), (-9.867, -5.875, -0.08995), (-9.744, -5.579, -0.08995), (-9.867, -5.283, -0.08995)], [], [(1, 2, 3, 4, 5, 6, 7, 0), (9, 8, 15, 14, 13, 12, 11, 10), (6, 14, 15, 7), (4, 12, 13, 5), (2, 10, 11, 3), (0, 8, 9, 1), (7, 15, 8, 0), (5, 13, 14, 6), (3, 11, 12, 4), (1, 9, 10, 2)])
me_circle_001.polygons.foreach_set('use_smooth', [0, 0, 1, 1, 1, 1, 1, 1, 1, 1])
_uv = me_circle_001.uv_layers.new(name='UVMap')
_uv.uv.foreach_set('vector', [-0.02256, 0.934, 0.2572, 0.6623, 0.6471, 0.668, 0.9188, 0.9477, 0.9131, 1.338, 0.6334, 1.609, 0.2435, 1.604, -0.02822, 1.324, 0.2572, 0.6623, -0.02256, 0.934, -0.4125, 0.9284, -0.6842, 0.6487, -0.6785, 0.2587, -0.3988, -0.01297, -0.008879, -0.0073, 0.2628, 0.2724, 0.7147, 0.7377, 0.3186, 0.3298, 0.5164, 0.1377, 0.9125, 0.5455, 1.192, 0.2738, 1.588, 0.6817, 1.309, 0.9534, 0.9125, 0.5455, 0.5164, 0.1377, 0.1202, -0.2702, 0.3999, -0.5419, 0.7961, -0.134, 1.192, 0.2738, 0.7961, -0.134, 0.9939, -0.3261, 1.39, 0.08171, 0.9125, 0.5455, 0.5164, 0.1377, 0.7961, -0.134, 1.192, 0.2738, 0.9125, 0.5455, 1.309, 0.9534, 1.111, 1.146, 0.7147, 0.7377, 1.39, 0.08171, 1.786, 0.4896, 1.588, 0.6817, 1.192, 0.2738, 0.3186, 0.3298, -0.07759, -0.07804, 0.1202, -0.2702, 0.5164, 0.1377])
me_circle_001.materials.append(mat_metallrahmen)
me_circle_001.use_remesh_fix_poles = True
me_circle_001.use_remesh_preserve_attributes = False
me_circle_001.use_mirror_vertex_groups = False
me_circle_001.update()
me_circle_001.normals_split_custom_set([tuple(v) for v in zip(*[iter([1.502e-08, 0.0, 1.0, 1.502e-08, 0.0, 1.0, 1.502e-08, 0.0, 1.0, 1.502e-08, 0.0, 1.0, 1.502e-08, 0.0, 1.0, 1.502e-08, 0.0, 1.0, 1.502e-08, 0.0, 1.0, 1.502e-08, 0.0, 1.0, 0.0, 0.0, -1.0, 0.0, 0.0, -1.0, 0.0, 0.0, -1.0, 0.0, 0.0, -1.0, 0.0, 0.0, -1.0, 0.0, 0.0, -1.0, 0.0, 0.0, -1.0, 0.0, 0.0, -1.0, 1.0, -3.08e-07, 0.0, 1.0, -3.08e-07, 0.0, 0.7071, 0.7071, 0.0, 0.7071, 0.7071, 0.0, 0.0, -1.0, 0.0, 0.0, -1.0, 0.0, 0.7071, -0.7071, 0.0, 0.7071, -0.7071, 0.0, -1.0, -3.08e-07, 0.0, -1.0, -3.08e-07, 0.0, -0.7071, -0.7071, 0.0, -0.7071, -0.7071, 0.0, 0.0, 1.0, 0.0, 0.0, 1.0, 0.0, -0.7071, 0.7071, 0.0, -0.7071, 0.7071, 0.0, 0.7071, 0.7071, 0.0, 0.7071, 0.7071, 0.0, 0.0, 1.0, 0.0, 0.0, 1.0, 0.0, 0.7071, -0.7071, 0.0, 0.7071, -0.7071, 0.0, 1.0, -3.08e-07, 0.0, 1.0, -3.08e-07, 0.0, -0.7071, -0.7071, 0.0, -0.7071, -0.7071, 0.0, 0.0, -1.0, 0.0, 0.0, -1.0, 0.0, -0.7071, 0.7071, 0.0, -0.7071, 0.7071, 0.0, -1.0, -3.08e-07, 0.0, -1.0, -3.08e-07, 0.0])] * 3)])
me_cube_009 = bpy.data.meshes.new('Cube.009')
me_cube_009.from_pydata([(-0.3983, 0.0005401, -0.8626), (-0.3983, 0.0005401, 0.8582), (0.3962, 0.0005401, -0.8626), (0.3962, 0.0005401, 0.8582), (-0.3983, 0.0005401, -0.0022), (0.3962, 0.0005401, -0.0022), (-0.001026, 0.0005401, -0.8626), (-0.001026, 0.0005401, 0.8582), (-0.001026, 0.0005401, -0.0022), (0.3794, 0.0005401, -0.09834), (0.3794, 0.0005401, -0.8403), (0.01582, 0.0005401, -0.09834), (0.01582, 0.0005401, -0.8403), (-0.3814, 0.0005401, -0.09834), (-0.3814, 0.0005401, -0.8403), (-0.01788, 0.0005401, -0.8403), (-0.01788, 0.0005401, -0.09834), (-0.3814, 0.0005401, 0.8359), (-0.3814, 0.0005401, 0.09394), (-0.01788, 0.0005401, 0.8359), (-0.01788, 0.0005401, 0.09394), (0.01582, 0.0005401, 0.8359), (0.3794, 0.0005401, 0.8359), (0.3794, 0.0005401, 0.09394), (0.01582, 0.0005401, 0.09394), (0.3794, 0.04888, -0.09834), (0.3794, 0.04888, -0.8403), (0.01582, 0.04888, -0.09834), (0.01582, 0.04888, -0.8403), (-0.3814, 0.04888, -0.09834), (-0.3814, 0.04888, -0.8403), (-0.01788, 0.04888, -0.8403), (-0.01788, 0.04888, -0.09834), (-0.3814, 0.04888, 0.8359), (-0.3814, 0.04888, 0.09394), (-0.01788, 0.04888, 0.8359), (-0.01788, 0.04888, 0.09394), (0.01582, 0.04888, 0.8359), (0.3794, 0.04888, 0.8359), (0.3794, 0.04888, 0.09394), (0.01582, 0.04888, 0.09394), (-0.4364, -0.09393, 0.9025), (-0.4364, -0.09393, -0.8988), (0.4313, -0.09393, -0.8988), (0.4313, -0.09393, 0.9025), (0.4589, -0.05245, -0.9217), (0.4589, -0.05245, 0.9236), (-0.4571, -0.05245, -0.9217), (-0.4571, -0.05245, 0.9236), (0.4313, -0.05245, -0.8988), (-0.4364, -0.05245, -0.8988), (0.4313, -0.05245, 0.9025), (-0.4364, -0.05245, 0.9025), (0.3962, -0.09393, -0.0022), (0.3962, -0.09393, 0.8582), (-0.001026, -0.09393, 0.8582), (-0.3983, -0.09393, 0.8582), (-0.3983, -0.09393, -0.0022), (0.3962, -0.09393, -0.8626), (0.4312, -0.09393, 0.9012), (-0.3983, -0.09393, -0.8626), (-0.001026, -0.09393, -0.8626), (0.4589, 0.07304, -0.9217), (0.4589, 0.07304, 0.9236), (-0.4571, 0.07304, -0.9217), (-0.4571, 0.07304, 0.9236)], [(54, 56)], [(8, 24, 21, 7), (5, 53, 54, 3), (6, 61, 58, 2), (7, 55, 56, 1), (2, 58, 53, 5), (5, 9, 10, 2), (6, 15, 14, 0), (3, 54, 55, 7), (0, 60, 61, 6), (1, 17, 19, 7), (10, 26, 28, 12), (6, 12, 11, 8), (2, 10, 12, 6), (8, 11, 9, 5), (21, 37, 38, 22), (8, 16, 15, 6), (0, 14, 13, 4), (4, 13, 16, 8), (15, 31, 30, 14), (4, 18, 17, 1), (7, 19, 20, 8), (8, 20, 18, 4), (18, 34, 33, 17), (5, 23, 24, 8), (7, 21, 22, 3), (3, 22, 23, 5), (28, 26, 25, 27), (30, 31, 32, 29), (34, 36, 35, 33), (40, 39, 38, 37), (17, 33, 35, 19), (13, 29, 32, 16), (22, 38, 39, 23), (12, 28, 27, 11), (20, 36, 34, 18), (16, 32, 31, 15), (23, 39, 40, 24), (19, 35, 36, 20), (24, 40, 37, 21), (9, 25, 26, 10), (14, 30, 29, 13), (11, 27, 25, 9), (42, 43, 58, 61, 60), (52, 48, 47, 50), (51, 46, 48, 52), (49, 45, 46, 51), (50, 47, 45, 49), (42, 50, 49, 43), (43, 49, 51, 44), (44, 51, 52, 41), (41, 52, 50, 42), (60, 0, 4, 57), (60, 57, 56, 41, 42), (57, 4, 1, 56), (46, 45, 62, 63), (47, 48, 65, 64), (45, 47, 64, 62), (48, 46, 63, 65), (64, 65, 63, 62), (44, 59, 54, 53, 58, 43), (41, 56, 55, 54, 59, 44)])
me_cube_009.polygons.foreach_set('material_index', [1, 0, 0, 0, 0, 1, 1, 0, 0, 1, 1, 1, 1, 1, 1, 1, 1, 1, 1, 1, 1, 1, 1, 1, 1, 1, 2, 2, 2, 2, 1, 1, 1, 1, 1, 1, 1, 1, 1, 1, 1, 1, 0, 0, 0, 0, 0, 0, 0, 0, 0, 0, 0, 0, 0, 0, 0, 0, 0, 0, 0])
_uv = me_cube_009.uv_layers.new(name='UVMap')
_uv.uv.foreach_set('vector', [-2.423, 0.5, -2.677, -0.4976, -2.677, -8.196, -2.423, -8.427, 9.816, -3.339, 9.202, -3.339, 9.202, -9.969, 9.816, -9.969, 4.179, 6.971, 4.793, 6.971, 4.793, 10.03, 4.179, 10.03, 3.565, 6.971, 4.179, 6.971, 4.179, 10.03, 3.565, 10.03, 9.816, 3.29, 9.202, 3.29, 9.202, -3.339, 9.816, -3.339, -8.427, 0.5, -8.172, 1.498, -8.172, 9.196, -8.427, 9.427, -2.423, 9.427, -2.168, 9.196, 3.327, 9.196, 3.582, 9.427, 3.565, 3.91, 4.179, 3.91, 4.179, 6.971, 3.565, 6.971, 4.179, 3.91, 4.793, 3.91, 4.793, 6.971, 4.179, 6.971, 3.582, -8.427, 3.327, -8.196, -2.168, -8.196, -2.423, -8.427, 5.774, -0.7283, 6.504, -0.7283, 6.504, 3.044, 5.774, 3.044, -2.423, 9.427, -2.677, 9.196, -2.677, 1.498, -2.423, 0.5, -8.427, 9.427, -8.172, 9.196, -2.677, 9.196, -2.423, 9.427, -2.423, 0.5, -2.677, 1.498, -8.172, 1.498, -8.427, 0.5, 7.966, 3.044, 7.235, 3.044, 7.235, -0.7283, 7.966, -0.7283, -2.423, 0.5, -2.168, 1.498, -2.168, 9.196, -2.423, 9.427, 3.582, 9.427, 3.327, 9.196, 3.327, 1.498, 3.582, 0.5, 3.582, 0.5, 3.327, 1.498, -2.168, 1.498, -2.423, 0.5, 6.504, -0.7283, 7.235, -0.7283, 7.235, 3.044, 6.504, 3.044, 3.582, 0.5, 3.327, -0.4976, 3.327, -8.196, 3.582, -8.427, -2.423, -8.427, -2.168, -8.196, -2.168, -0.4976, -2.423, 0.5, -2.423, 0.5, -2.168, -0.4976, 3.327, -0.4976, 3.582, 0.5, 8.696, -8.427, 9.427, -8.427, 9.427, -0.7283, 8.696, -0.7283, -8.427, 0.5, -8.172, -0.4976, -2.677, -0.4976, -2.423, 0.5, -2.423, -8.427, -2.677, -8.196, -8.172, -8.196, -8.427, -8.427, -8.427, -8.427, -8.172, -8.196, -8.172, -0.4976, -8.427, 0.5, 0.06591, 0.4916, 0.06591, 0.9472, 0.5215, 0.9472, 0.5215, 0.4916, 0.06591, 0.03598, 0.06591, 0.4916, 0.5215, 0.4916, 0.5215, 0.03598, 0.5215, 0.03598, 0.5215, 0.4916, 0.9771, 0.4916, 0.9771, 0.03598, 0.5215, 0.4916, 0.5215, 0.9472, 0.9771, 0.9472, 0.9771, 0.4916, 7.966, -0.7283, 8.696, -0.7283, 8.696, 3.044, 7.966, 3.044, 8.696, -0.7283, 9.427, -0.7283, 9.427, 3.044, 8.696, 3.044, 5.043, -8.427, 5.774, -8.427, 5.774, -0.7283, 5.043, -0.7283, 7.966, -0.7283, 7.235, -0.7283, 7.235, -8.427, 7.966, -8.427, 3.582, -0.7283, 4.312, -0.7283, 4.312, 3.044, 3.582, 3.044, 4.312, -8.427, 5.043, -8.427, 5.043, -0.7283, 4.312, -0.7283, 5.043, -0.7283, 5.774, -0.7283, 5.774, 3.044, 5.043, 3.044, 5.774, -8.427, 6.504, -8.427, 6.504, -0.7283, 5.774, -0.7283, 7.966, -8.427, 8.696, -8.427, 8.696, -0.7283, 7.966, -0.7283, 3.582, -8.427, 4.312, -8.427, 4.312, -0.7283, 3.582, -0.7283, 7.235, -0.7283, 6.504, -0.7283, 6.504, -8.427, 7.235, -8.427, 5.043, 3.044, 4.312, 3.044, 4.312, -0.7283, 5.043, -0.7283, 7.571, 3.91, 1.934, 3.91, 2.162, 3.631, 4.743, 3.631, 7.324, 3.631, -4.152, -9.806, -4.017, -9.969, -4.017, 4.25, -4.152, 4.073, -9.789, -9.806, -9.969, -9.969, -4.017, -9.969, -4.152, -9.806, -9.789, 4.073, -9.969, 4.25, -9.969, -9.969, -9.789, -9.806, -4.152, 4.073, -4.017, 4.25, -9.969, 4.25, -9.789, 4.073, 5.062, 10.6, 4.793, 10.6, 4.793, 3.91, 5.062, 3.91, 10.7, -9.969, 10.97, -9.969, 10.97, 3.91, 10.7, 3.91, 5.062, 3.91, 5.332, 3.91, 5.332, 10.6, 5.062, 10.6, 10.43, -9.969, 10.7, -9.969, 10.7, 3.91, 10.43, 3.91, 9.816, -9.969, 10.43, -9.969, 10.43, -3.339, 9.816, -3.339, 7.324, 3.631, 7.324, -2.998, 7.324, -9.627, 7.571, -9.969, 7.571, 3.91, 9.816, -3.339, 10.43, -3.339, 10.43, 3.29, 9.816, 3.29, 8.387, 4.25, 8.387, -9.969, 9.202, -9.969, 9.202, 4.25, 7.571, 4.25, 7.571, -9.969, 8.387, -9.969, 8.387, 4.25, 3.565, 3.91, 3.565, 10.97, 2.75, 10.97, 2.75, 3.91, 1.934, 10.97, 1.934, 3.91, 2.75, 3.91, 2.75, 10.97, -4.017, 4.25, -4.017, -9.969, 1.934, -9.969, 1.934, 4.25, 1.934, -9.969, 1.935, -9.959, 2.162, -9.627, 2.162, -2.998, 2.162, 3.631, 1.934, 3.91, 7.571, -9.969, 7.324, -9.627, 4.743, -9.627, 2.162, -9.627, 1.935, -9.959, 1.934, -9.969])
_uv.active_render = True
_uv = me_cube_009.uv_layers.new(name='UVMap.001')
_uv.uv.foreach_set('vector', [0.2343, 0.9402, 0.2343, 0.8834, 0.001001, 0.8834, 0.001001, 0.9402, 0.8225, 0.4716, 0.7657, 0.4716, 0.7657, 0.7049, 0.8225, 0.7049, 0.7049, 0.999, 0.7049, 0.9422, 0.5892, 0.9422, 0.5892, 0.999, 0.999, 0.4716, 0.9422, 0.4716, 0.9422, 0.5872, 0.999, 0.5872, 0.7049, 0.8225, 0.7049, 0.7657, 0.4716, 0.7657, 0.4716, 0.8225, 0.8225, 0.2363, 0.7657, 0.2363, 0.7657, 0.4696, 0.8225, 0.4696, 0.5872, 0.999, 0.5872, 0.9422, 0.4716, 0.9422, 0.4716, 0.999, 0.999, 0.3539, 0.9422, 0.3539, 0.9422, 0.4696, 0.999, 0.4696, 0.4696, 0.999, 0.4696, 0.9422, 0.3539, 0.9422, 0.3539, 0.999, 0.999, 0.2363, 0.9422, 0.2363, 0.9422, 0.3519, 0.999, 0.3519, 0.3519, 0.999, 0.3519, 0.9422, 0.2363, 0.9422, 0.2363, 0.999, 0.5872, 0.4716, 0.5304, 0.4716, 0.5304, 0.7049, 0.5872, 0.7049, 0.2343, 0.999, 0.2343, 0.9422, 0.1186, 0.9422, 0.1186, 0.999, 0.999, 0.1186, 0.9422, 0.1186, 0.9422, 0.2343, 0.999, 0.2343, 0.1166, 0.999, 0.1166, 0.9422, 0.001001, 0.9422, 0.001001, 0.999, 0.8814, 0.001001, 0.8245, 0.001001, 0.8245, 0.2343, 0.8814, 0.2343, 0.2343, 0.7637, 0.2343, 0.7069, 0.001001, 0.7069, 0.001001, 0.7637, 0.999, 0.001001, 0.9422, 0.001001, 0.9422, 0.1166, 0.999, 0.1166, 0.9402, 0.9402, 0.9402, 0.8834, 0.8245, 0.8834, 0.8245, 0.9402, 0.7637, 0.001001, 0.7069, 0.001001, 0.7069, 0.2343, 0.7637, 0.2343, 0.7049, 0.7637, 0.7049, 0.7069, 0.4716, 0.7069, 0.4716, 0.7637, 0.9402, 0.7657, 0.8834, 0.7657, 0.8834, 0.8814, 0.9402, 0.8814, 0.2343, 0.8225, 0.2343, 0.7657, 0.001001, 0.7657, 0.001001, 0.8225, 0.9402, 0.5892, 0.8834, 0.5892, 0.8834, 0.7049, 0.9402, 0.7049, 0.8225, 0.9402, 0.8225, 0.8834, 0.7069, 0.8834, 0.7069, 0.9402, 0.8225, 0.001001, 0.7657, 0.001001, 0.7657, 0.2343, 0.8225, 0.2343, 0.2343, 0.4696, 0.2343, 0.3539, 0.001001, 0.3539, 0.001001, 0.4696, 0.3519, 0.2363, 0.2363, 0.2363, 0.2363, 0.4696, 0.3519, 0.4696, 0.2343, 0.3519, 0.2343, 0.2363, 0.001001, 0.2363, 0.001001, 0.3519, 0.4696, 0.2363, 0.3539, 0.2363, 0.3539, 0.4696, 0.4696, 0.4696, 0.8225, 0.999, 0.8225, 0.9422, 0.7069, 0.9422, 0.7069, 0.999, 0.9402, 0.4716, 0.8834, 0.4716, 0.8834, 0.5872, 0.9402, 0.5872, 0.7049, 0.8814, 0.7049, 0.8245, 0.4716, 0.8245, 0.4716, 0.8814, 0.8814, 0.2363, 0.8245, 0.2363, 0.8245, 0.4696, 0.8814, 0.4696, 0.8814, 0.8814, 0.8814, 0.8245, 0.7657, 0.8245, 0.7657, 0.8814, 0.8814, 0.4716, 0.8245, 0.4716, 0.8245, 0.7049, 0.8814, 0.7049, 0.8814, 0.8225, 0.8814, 0.7657, 0.7657, 0.7657, 0.7657, 0.8225, 0.9402, 0.001001, 0.8834, 0.001001, 0.8834, 0.2343, 0.9402, 0.2343, 0.7049, 0.9402, 0.7049, 0.8834, 0.4716, 0.8834, 0.4716, 0.9402, 0.9402, 0.2363, 0.8834, 0.2363, 0.8834, 0.4696, 0.9402, 0.4696, 0.9402, 0.7637, 0.9402, 0.7069, 0.7069, 0.7069, 0.7069, 0.7637, 0.7637, 0.7657, 0.7069, 0.7657, 0.7069, 0.8814, 0.7637, 0.8814, 0.4696, 0.8834, 0.4696, 0.9402, 0.2363, 0.9379, 0.2363, 0.9119, 0.2363, 0.8858, 0.5872, 0.001001, 0.5304, 0.001001, 0.5304, 0.4696, 0.5872, 0.4696, 0.4696, 0.8814, 0.4696, 0.8245, 0.2363, 0.8245, 0.2363, 0.8814, 0.6461, 0.001001, 0.5892, 0.001001, 0.5892, 0.4696, 0.6461, 0.4696, 0.4696, 0.8225, 0.4696, 0.7657, 0.2363, 0.7657, 0.2363, 0.8225, 0.7637, 0.2363, 0.7069, 0.2363, 0.7069, 0.4696, 0.7637, 0.4696, 0.4696, 0.5284, 0.4696, 0.4716, 0.001001, 0.4716, 0.001001, 0.5284, 0.7049, 0.4716, 0.6481, 0.4716, 0.6481, 0.7049, 0.7049, 0.7049, 0.4696, 0.6461, 0.4696, 0.5892, 0.001001, 0.5892, 0.001001, 0.6461, 0.5284, 0.4716, 0.4716, 0.4716, 0.4716, 0.7049, 0.5284, 0.7049, 0.001003, 0.7037, 0.001002, 0.6766, 0.001001, 0.6495, 0.4696, 0.6481, 0.4696, 0.7049, 0.6461, 0.4716, 0.5892, 0.4716, 0.5892, 0.7049, 0.6461, 0.7049, 0.001001, 0.5872, 0.4696, 0.5872, 0.4696, 0.5304, 0.001001, 0.5304, 0.7049, 0.4696, 0.7049, 0.001001, 0.6481, 0.001001, 0.6481, 0.4696, 0.2363, 0.7637, 0.4696, 0.7637, 0.4696, 0.7069, 0.2363, 0.7069, 0.7637, 0.7049, 0.7637, 0.4716, 0.7069, 0.4716, 0.7069, 0.7049, 0.001001, 0.2343, 0.4696, 0.2343, 0.4696, 0.001001, 0.001001, 0.001001, 0.5284, 0.4696, 0.5284, 0.4693, 0.4716, 0.4581, 0.4716, 0.2342, 0.4716, 0.01043, 0.5284, 0.001001, 0.001001, 0.8245, 0.2343, 0.827, 0.2343, 0.853, 0.2343, 0.8791, 0.00754, 0.8814, 0.001002, 0.8814])
me_cube_009.materials.append(mat_brushedmetal)
me_cube_009.materials.append(mat_pvc)
me_cube_009.materials.append(mat_glass1)
me_cube_009.use_remesh_fix_poles = True
me_cube_009.use_remesh_preserve_attributes = False
me_cube_009.use_mirror_vertex_groups = False
me_cube_009.update()
me_plane_004 = bpy.data.meshes.new('Plane.004')
me_plane_004.from_pydata([(-0.8474, -0.1129, 0.146), (-0.8542, -0.1108, 0.1631), (-0.8706, -0.106, 0.1702), (-0.887, -0.1014, 0.1631), (-0.8939, -0.09954, 0.146), (-0.8871, -0.1016, 0.1289), (-0.8707, -0.1064, 0.1219), (-0.8543, -0.111, 0.1289), (-0.8569, -0.141, 0.1462), (-0.8627, -0.1368, 0.1633), (-0.8766, -0.1269, 0.1704), (-0.8905, -0.117, 0.1632), (-0.8963, -0.113, 0.1461), (-0.8906, -0.1172, 0.1291), (-0.8766, -0.1271, 0.122), (-0.8627, -0.137, 0.1291), (-0.8885, -0.1638, 0.1463), (-0.8909, -0.157, 0.1633), (-0.8965, -0.1409, 0.1704), (-0.9021, -0.1247, 0.1632), (-0.9044, -0.1181, 0.1461), (-0.902, -0.1249, 0.1291), (-0.8964, -0.141, 0.122), (-0.8908, -0.1571, 0.1292), (-0.9241, -0.1666, 0.1463), (-0.9243, -0.1595, 0.1633), (-0.9247, -0.1424, 0.1704), (-0.9252, -0.1253, 0.1632), (-0.9254, -0.1183, 0.1461), (-0.9252, -0.1255, 0.1291), (-0.9247, -0.1426, 0.122), (-0.9243, -0.1596, 0.1292), (-1.114, -0.1662, 0.1463), (-1.113, -0.1592, 0.1633), (-1.109, -0.1424, 0.1704), (-1.106, -0.1257, 0.1632), (-1.105, -0.1188, 0.1461), (-1.106, -0.1258, 0.1291), (-1.109, -0.1426, 0.122), (-1.113, -0.1593, 0.1292), (-1.149, -0.1503, 0.1463), (-1.144, -0.1452, 0.1633), (-1.132, -0.1331, 0.1704), (-1.12, -0.1211, 0.1632), (-1.115, -0.1161, 0.1461), (-1.12, -0.1212, 0.1291), (-1.132, -0.1333, 0.122), (-1.144, -0.1453, 0.1292), (-1.165, -0.1155, 0.1463), (-1.158, -0.1141, 0.1633), (-1.141, -0.1108, 0.1704), (-1.124, -0.1075, 0.1632), (-1.117, -0.1061, 0.1461), (-1.124, -0.1075, 0.1291), (-1.141, -0.1108, 0.122), (-1.158, -0.1142, 0.1292), (-1.165, 0.002767, 0.1463), (-1.158, 0.002767, 0.1633), (-1.141, 0.002767, 0.1704), (-1.124, 0.002767, 0.1632), (-1.117, 0.002767, 0.1461), (-1.124, 0.002767, 0.1291), (-1.141, 0.002767, 0.122), (-1.158, 0.002767, 0.1292), (-1.165, 0.02391, 0.1463), (-1.158, 0.02391, 0.1633), (-1.141, 0.02391, 0.1704), (-1.124, 0.02391, 0.1632), (-1.117, 0.02391, 0.1461), (-1.124, 0.02391, 0.1291), (-1.141, 0.02391, 0.122), (-1.158, 0.02391, 0.1292)], [], [(0, 8, 15, 7), (1, 9, 8, 0), (2, 10, 9, 1), (3, 11, 10, 2), (4, 12, 11, 3), (5, 13, 12, 4), (6, 14, 13, 5), (7, 15, 14, 6), (8, 16, 23, 15), (9, 17, 16, 8), (10, 18, 17, 9), (11, 19, 18, 10), (12, 20, 19, 11), (13, 21, 20, 12), (14, 22, 21, 13), (15, 23, 22, 14), (16, 24, 31, 23), (17, 25, 24, 16), (18, 26, 25, 17), (19, 27, 26, 18), (20, 28, 27, 19), (21, 29, 28, 20), (22, 30, 29, 21), (23, 31, 30, 22), (24, 32, 39, 31), (25, 33, 32, 24), (26, 34, 33, 25), (27, 35, 34, 26), (28, 36, 35, 27), (29, 37, 36, 28), (30, 38, 37, 29), (31, 39, 38, 30), (32, 40, 47, 39), (33, 41, 40, 32), (34, 42, 41, 33), (35, 43, 42, 34), (36, 44, 43, 35), (37, 45, 44, 36), (38, 46, 45, 37), (39, 47, 46, 38), (40, 48, 55, 47), (41, 49, 48, 40), (42, 50, 49, 41), (43, 51, 50, 42), (44, 52, 51, 43), (45, 53, 52, 44), (46, 54, 53, 45), (47, 55, 54, 46), (48, 56, 63, 55), (49, 57, 56, 48), (50, 58, 57, 49), (51, 59, 58, 50), (52, 60, 59, 51), (53, 61, 60, 52), (54, 62, 61, 53), (55, 63, 62, 54), (56, 64, 71, 63), (57, 65, 64, 56), (58, 66, 65, 57), (59, 67, 66, 58), (60, 68, 67, 59), (61, 69, 68, 60), (62, 70, 69, 61), (63, 71, 70, 62)])
me_plane_004.polygons.foreach_set('use_smooth', [True] * 64)
_uv = me_plane_004.uv_layers.new(name='UVMap')
_uv.uv.foreach_set('vector', [0.212, 0.788, 0.284, 0.788, 0.284, 0.716, 0.212, 0.716, 0.212, 0.284, 0.284, 0.284, 0.284, 0.212, 0.212, 0.212, 0.212, 0.356, 0.284, 0.356, 0.284, 0.284, 0.212, 0.284, 0.212, 0.428, 0.284, 0.428, 0.284, 0.356, 0.212, 0.356, 0.212, 0.5, 0.284, 0.5, 0.284, 0.428, 0.212, 0.428, 0.212, 0.572, 0.284, 0.572, 0.284, 0.5, 0.212, 0.5, 0.212, 0.644, 0.284, 0.644, 0.284, 0.572, 0.212, 0.572, 0.212, 0.716, 0.284, 0.716, 0.284, 0.644, 0.212, 0.644, 0.284, 0.788, 0.356, 0.788, 0.356, 0.716, 0.284, 0.716, 0.284, 0.284, 0.356, 0.284, 0.356, 0.212, 0.284, 0.212, 0.284, 0.356, 0.356, 0.356, 0.356, 0.284, 0.284, 0.284, 0.284, 0.428, 0.356, 0.428, 0.356, 0.356, 0.284, 0.356, 0.284, 0.5, 0.356, 0.5, 0.356, 0.428, 0.284, 0.428, 0.284, 0.572, 0.356, 0.572, 0.356, 0.5, 0.284, 0.5, 0.284, 0.644, 0.356, 0.644, 0.356, 0.572, 0.284, 0.572, 0.284, 0.716, 0.356, 0.716, 0.356, 0.644, 0.284, 0.644, 0.356, 0.788, 0.428, 0.788, 0.428, 0.716, 0.356, 0.716, 0.356, 0.284, 0.428, 0.284, 0.428, 0.212, 0.356, 0.212, 0.356, 0.356, 0.428, 0.356, 0.428, 0.284, 0.356, 0.284, 0.356, 0.428, 0.428, 0.428, 0.428, 0.356, 0.356, 0.356, 0.356, 0.5, 0.428, 0.5, 0.428, 0.428, 0.356, 0.428, 0.356, 0.572, 0.428, 0.572, 0.428, 0.5, 0.356, 0.5, 0.356, 0.644, 0.428, 0.644, 0.428, 0.572, 0.356, 0.572, 0.356, 0.716, 0.428, 0.716, 0.428, 0.644, 0.356, 0.644, 0.428, 0.788, 0.5, 0.788, 0.5, 0.716, 0.428, 0.716, 0.428, 0.284, 0.5, 0.284, 0.5, 0.212, 0.428, 0.212, 0.428, 0.356, 0.5, 0.356, 0.5, 0.284, 0.428, 0.284, 0.428, 0.428, 0.5, 0.428, 0.5, 0.356, 0.428, 0.356, 0.428, 0.5, 0.5, 0.5, 0.5, 0.428, 0.428, 0.428, 0.428, 0.572, 0.5, 0.572, 0.5, 0.5, 0.428, 0.5, 0.428, 0.644, 0.5, 0.644, 0.5, 0.572, 0.428, 0.572, 0.428, 0.716, 0.5, 0.716, 0.5, 0.644, 0.428, 0.644, 0.5, 0.788, 0.572, 0.788, 0.572, 0.716, 0.5, 0.716, 0.5, 0.284, 0.572, 0.284, 0.572, 0.212, 0.5, 0.212, 0.5, 0.356, 0.572, 0.356, 0.572, 0.284, 0.5, 0.284, 0.5, 0.428, 0.572, 0.428, 0.572, 0.356, 0.5, 0.356, 0.5, 0.5, 0.572, 0.5, 0.572, 0.428, 0.5, 0.428, 0.5, 0.572, 0.572, 0.572, 0.572, 0.5, 0.5, 0.5, 0.5, 0.644, 0.572, 0.644, 0.572, 0.572, 0.5, 0.572, 0.5, 0.716, 0.572, 0.716, 0.572, 0.644, 0.5, 0.644, 0.572, 0.788, 0.644, 0.788, 0.644, 0.716, 0.572, 0.716, 0.572, 0.284, 0.644, 0.284, 0.644, 0.212, 0.572, 0.212, 0.572, 0.356, 0.644, 0.356, 0.644, 0.284, 0.572, 0.284, 0.572, 0.428, 0.644, 0.428, 0.644, 0.356, 0.572, 0.356, 0.572, 0.5, 0.644, 0.5, 0.644, 0.428, 0.572, 0.428, 0.572, 0.572, 0.644, 0.572, 0.644, 0.5, 0.572, 0.5, 0.572, 0.644, 0.644, 0.644, 0.644, 0.572, 0.572, 0.572, 0.572, 0.716, 0.644, 0.716, 0.644, 0.644, 0.572, 0.644, 0.644, 0.788, 0.716, 0.788, 0.716, 0.716, 0.644, 0.716, 0.644, 0.284, 0.716, 0.284, 0.716, 0.212, 0.644, 0.212, 0.644, 0.356, 0.716, 0.356, 0.716, 0.284, 0.644, 0.284, 0.644, 0.428, 0.716, 0.428, 0.716, 0.356, 0.644, 0.356, 0.644, 0.5, 0.716, 0.5, 0.716, 0.428, 0.644, 0.428, 0.644, 0.572, 0.716, 0.572, 0.716, 0.5, 0.644, 0.5, 0.644, 0.644, 0.716, 0.644, 0.716, 0.572, 0.644, 0.572, 0.644, 0.716, 0.716, 0.716, 0.716, 0.644, 0.644, 0.644, 0.716, 0.788, 0.788, 0.788, 0.788, 0.716, 0.716, 0.716, 0.716, 0.284, 0.788, 0.284, 0.788, 0.212, 0.716, 0.212, 0.716, 0.356, 0.788, 0.356, 0.788, 0.284, 0.716, 0.284, 0.716, 0.428, 0.788, 0.428, 0.788, 0.356, 0.716, 0.356, 0.716, 0.5, 0.788, 0.5, 0.788, 0.428, 0.716, 0.428, 0.716, 0.572, 0.788, 0.572, 0.788, 0.5, 0.716, 0.5, 0.716, 0.644, 0.788, 0.644, 0.788, 0.572, 0.716, 0.572, 0.716, 0.716, 0.788, 0.716, 0.788, 0.644, 0.716, 0.644])
me_plane_004.materials.append(mat_metallrahmen)
me_plane_004.use_remesh_fix_poles = True
me_plane_004.use_remesh_preserve_attributes = False
me_plane_004.use_mirror_vertex_groups = False
me_plane_004.update()
me_plane_004.normals_split_custom_set([tuple(v) for v in zip(*[iter([0.9491, -0.3151, 0.0005807, 0.8052, -0.593, 0.001933, 0.5623, -0.4164, -0.7145, 0.6768, -0.2253, -0.7008, 0.6796, -0.2155, 0.7012, 0.5632, -0.4097, 0.7176, 0.8052, -0.593, 0.001933, 0.9491, -0.3151, 0.0005807, -0.001536, -0.001541, 1.0, -0.0005185, 0.00125, 1.0, 0.5632, -0.4097, 0.7176, 0.6796, -0.2155, 0.7012, -0.6985, 0.1594, 0.6976, -0.5701, 0.394, 0.7209, -0.0005185, 0.00125, 1.0, -0.001536, -0.001541, 1.0, -0.9801, 0.1987, 0.0004792, -0.828, 0.5607, -0.001542, -0.5701, 0.394, 0.7209, -0.6985, 0.1594, 0.6976, -0.7018, 0.1477, -0.6969, -0.5708, 0.3873, -0.724, -0.828, 0.5607, -0.001542, -0.9801, 0.1987, 0.0004792, -0.00609, -0.01661, -0.9998, -0.001296, -0.008792, -1.0, -0.5708, 0.3873, -0.724, -0.7018, 0.1477, -0.6969, 0.6768, -0.2253, -0.7008, 0.5623, -0.4164, -0.7145, -0.001296, -0.008792, -1.0, -0.00609, -0.01661, -0.9998, 0.8052, -0.593, 0.001933, 0.3433, -0.9392, 0.003367, 0.2405, -0.6619, -0.7099, 0.5623, -0.4164, -0.7145, 0.5632, -0.4097, 0.7176, 0.2393, -0.6574, 0.7145, 0.3433, -0.9392, 0.003367, 0.8052, -0.593, 0.001933, -0.0005185, 0.00125, 1.0, 0.002684, 0.004106, 1.0, 0.2393, -0.6574, 0.7145, 0.5632, -0.4097, 0.7176, -0.5701, 0.394, 0.7209, -0.2136, 0.6711, 0.71, 0.002684, 0.004106, 1.0, -0.0005185, 0.00125, 1.0, -0.828, 0.5607, -0.001542, -0.2953, 0.9554, -0.003408, -0.2136, 0.6711, 0.71, -0.5701, 0.394, 0.7209, -0.5708, 0.3873, -0.724, -0.2116, 0.6671, -0.7143, -0.2953, 0.9554, -0.003408, -0.828, 0.5607, -0.001542, -0.001296, -0.008792, -1.0, 0.004829, -0.001517, -1.0, -0.2116, 0.6671, -0.7143, -0.5708, 0.3873, -0.724, 0.5623, -0.4164, -0.7145, 0.2405, -0.6619, -0.7099, 0.004829, -0.001517, -1.0, -0.001296, -0.008792, -1.0, 0.3433, -0.9392, 0.003367, 0.03761, -0.9993, 0.003386, 0.02552, -0.7122, -0.7015, 0.2405, -0.6619, -0.7099, 0.2393, -0.6574, 0.7145, 0.02534, -0.7075, 0.7063, 0.03761, -0.9993, 0.003386, 0.3433, -0.9392, 0.003367, 0.002684, 0.004106, 1.0, 0.002182, 0.003792, 1.0, 0.02534, -0.7075, 0.7063, 0.2393, -0.6574, 0.7145, -0.2136, 0.6711, 0.71, -0.009518, 0.7135, 0.7005, 0.002182, 0.003792, 1.0, 0.002684, 0.004106, 1.0, -0.2953, 0.9554, -0.003408, -0.01007, 0.9999, -0.003322, -0.009518, 0.7135, 0.7005, -0.2136, 0.6711, 0.71, -0.2116, 0.6671, -0.7143, -0.009492, 0.7087, -0.7054, -0.01007, 0.9999, -0.003322, -0.2953, 0.9554, -0.003408, 0.004829, -0.001517, -1.0, 0.002358, -0.002966, -1.0, -0.009492, 0.7087, -0.7054, -0.2116, 0.6671, -0.7143, 0.2405, -0.6619, -0.7099, 0.02552, -0.7122, -0.7015, 0.002358, -0.002966, -1.0, 0.004829, -0.001517, -1.0, 0.03761, -0.9993, 0.003386, -0.2125, -0.9771, 0.003371, -0.1494, -0.6928, -0.7055, 0.02552, -0.7122, -0.7015, 0.02534, -0.7075, 0.7063, -0.1484, -0.6881, 0.7102, -0.2125, -0.9771, 0.003371, 0.03761, -0.9993, 0.003386, 0.002182, 0.003792, 1.0, -0.00359, 0.005432, 1.0, -0.1484, -0.6881, 0.7102, 0.02534, -0.7075, 0.7063, -0.009518, 0.7135, 0.7005, 0.1133, 0.7041, 0.701, -0.00359, 0.005432, 1.0, 0.002182, 0.003792, 1.0, -0.01007, 0.9999, -0.003322, 0.1478, 0.989, -0.003314, 0.1133, 0.7041, 0.701, -0.009518, 0.7135, 0.7005, -0.009492, 0.7087, -0.7054, 0.1127, 0.6994, -0.7058, 0.1478, 0.989, -0.003314, -0.01007, 0.9999, -0.003322, 0.002358, -0.002966, -1.0, -0.00504, -0.001187, -1.0, 0.1127, 0.6994, -0.7058, -0.009492, 0.7087, -0.7054, 0.02552, -0.7122, -0.7015, -0.1494, -0.6928, -0.7055, -0.00504, -0.001187, -1.0, 0.002358, -0.002966, -1.0, -0.2125, -0.9771, 0.003371, -0.7071, -0.7071, 0.003504, -0.4929, -0.4929, -0.717, -0.1494, -0.6928, -0.7055, -0.1484, -0.6881, 0.7102, -0.4895, -0.4894, 0.7217, -0.7071, -0.7071, 0.003504, -0.2125, -0.9771, 0.003371, -0.00359, 0.005432, 1.0, 0.0002689, 0.0002814, 1.0, -0.4895, -0.4894, 0.7217, -0.1484, -0.6881, 0.7102, 0.1133, 0.7041, 0.701, 0.4831, 0.4831, 0.7303, 0.0002689, 0.0002814, 1.0, -0.00359, 0.005432, 1.0, 0.1478, 0.989, -0.003314, 0.7071, 0.7071, -0.003541, 0.4831, 0.4831, 0.7303, 0.1133, 0.7041, 0.701, 0.1127, 0.6994, -0.7058, 0.4796, 0.4796, -0.7348, 0.7071, 0.7071, -0.003541, 0.1478, 0.989, -0.003314, -0.00504, -0.001187, -1.0, -0.004238, -0.004238, -1.0, 0.4796, 0.4796, -0.7348, 0.1127, 0.6994, -0.7058, -0.1494, -0.6928, -0.7055, -0.4929, -0.4929, -0.717, -0.004238, -0.004238, -1.0, -0.00504, -0.001187, -1.0, -0.7071, -0.7071, 0.003504, -0.977, -0.2132, 0.003375, -0.6927, -0.1498, -0.7055, -0.4929, -0.4929, -0.717, -0.4895, -0.4894, 0.7217, -0.6881, -0.1488, 0.7102, -0.977, -0.2132, 0.003375, -0.7071, -0.7071, 0.003504, 0.0002689, 0.0002814, 1.0, 0.005393, -0.003718, 1.0, -0.6881, -0.1488, 0.7102, -0.4895, -0.4894, 0.7217, 0.4831, 0.4831, 0.7303, 0.7042, 0.1129, 0.701, 0.005393, -0.003718, 1.0, 0.0002689, 0.0002814, 1.0, 0.7071, 0.7071, -0.003541, 0.9891, 0.147, -0.003318, 0.7042, 0.1129, 0.701, 0.4831, 0.4831, 0.7303, 0.4796, 0.4796, -0.7348, 0.6995, 0.1123, -0.7058, 0.9891, 0.147, -0.003318, 0.7071, 0.7071, -0.003541, -0.004238, -0.004238, -1.0, -0.001168, -0.005162, -1.0, 0.6995, 0.1123, -0.7058, 0.4796, 0.4796, -0.7348, -0.4929, -0.4929, -0.717, -0.6927, -0.1498, -0.7055, -0.001168, -0.005162, -1.0, -0.004238, -0.004238, -1.0, -0.977, -0.2132, 0.003375, -1.0, -0.001685, 0.003346, -0.7108, -0.0009971, -0.7034, -0.6927, -0.1498, -0.7055, -0.6881, -0.1488, 0.7102, -0.7061, -0.0009879, 0.7081, -1.0, -0.001685, 0.003346, -0.977, -0.2132, 0.003375, 0.005393, -0.003718, 1.0, 0.003397, -0.0003021, 1.0, -0.7061, -0.0009879, 0.7081, -0.6881, -0.1488, 0.7102, 0.7042, 0.1129, 0.701, 0.7109, -0.001064, 0.7033, 0.003397, -0.0003021, 1.0, 0.005393, -0.003718, 1.0, 0.9891, 0.147, -0.003318, 1.0, -0.001809, -0.003346, 0.7109, -0.001064, 0.7033, 0.7042, 0.1129, 0.701, 0.6995, 0.1123, -0.7058, 0.7059, -0.001053, -0.7083, 1.0, -0.001809, -0.003346, 0.9891, 0.147, -0.003318, -0.001168, -0.005162, -1.0, -0.003346, -0.000302, -1.0, 0.7059, -0.001053, -0.7083, 0.6995, 0.1123, -0.7058, -0.6927, -0.1498, -0.7055, -0.7108, -0.0009971, -0.7034, -0.003346, -0.000302, -1.0, -0.001168, -0.005162, -1.0, -1.0, -0.001685, 0.003346, -1.0, 0.0, 0.00336, -0.7095, 0.0, -0.7047, -0.7108, -0.0009971, -0.7034, -0.7061, -0.0009879, 0.7081, -0.7047, 0.0, 0.7095, -1.0, 0.0, 0.00336, -1.0, -0.001685, 0.003346, 0.003397, -0.0003021, 1.0, 0.003358, 0.0, 1.0, -0.7047, 0.0, 0.7095, -0.7061, -0.0009879, 0.7081, 0.7109, -0.001064, 0.7033, 0.7095, 0.0, 0.7047, 0.003358, 0.0, 1.0, 0.003397, -0.0003021, 1.0, 1.0, -0.001809, -0.003346, 1.0, 0.0, -0.00336, 0.7095, 0.0, 0.7047, 0.7109, -0.001064, 0.7033, 0.7059, -0.001053, -0.7083, 0.7047, 0.0, -0.7095, 1.0, 0.0, -0.00336, 1.0, -0.001809, -0.003346, -0.003346, -0.000302, -1.0, -0.003358, 0.0, -1.0, 0.7047, 0.0, -0.7095, 0.7059, -0.001053, -0.7083, -0.7108, -0.0009971, -0.7034, -0.7095, 0.0, -0.7047, -0.003358, 0.0, -1.0, -0.003346, -0.000302, -1.0])] * 3)])
me_plane_003 = bpy.data.meshes.new('Plane.003')
me_plane_003.from_pydata([(-1.08, 0.2391, -0.005423), (-1.088, 0.2523, -0.005423), (-1.102, 0.2611, -0.005423), (-1.077, 0.2236, -0.005423), (-1.117, 0.2642, -0.005423), (-1.205, 0.2391, -0.005423), (-1.196, 0.2523, -0.005423), (-1.183, 0.2611, -0.005423), (-1.208, 0.2236, -0.005423), (-1.168, 0.2642, -0.005423), (-1.102, -0.2646, -0.005423), (-1.088, -0.2558, -0.005423), (-1.08, -0.2426, -0.005423), (-1.117, -0.2677, -0.005423), (-1.077, -0.2271, -0.005423), (-1.205, -0.2426, -0.005423), (-1.196, -0.2558, -0.005423), (-1.183, -0.2646, -0.005423), (-1.208, -0.2271, -0.005423), (-1.168, -0.2677, -0.005423), (-1.168, -0.2677, 0.0248), (-1.208, -0.2271, 0.0248), (-1.183, -0.2646, 0.0248), (-1.196, -0.2558, 0.0248), (-1.205, -0.2426, 0.0248), (-1.077, -0.2271, 0.0248), (-1.117, -0.2677, 0.0248), (-1.08, -0.2426, 0.0248), (-1.088, -0.2558, 0.0248), (-1.102, -0.2646, 0.0248), (-1.168, 0.2642, 0.0248), (-1.208, 0.2236, 0.0248), (-1.183, 0.2611, 0.0248), (-1.196, 0.2523, 0.0248), (-1.205, 0.2391, 0.0248), (-1.117, 0.2642, 0.0248), (-1.077, 0.2236, 0.0248), (-1.102, 0.2611, 0.0248), (-1.088, 0.2523, 0.0248), (-1.08, 0.2391, 0.0248)], [], [(18, 8, 5, 6, 7, 9, 4, 2, 1, 0, 3, 14, 12, 11, 10, 13, 19, 17, 16, 15), (21, 24, 23, 22, 20, 26, 29, 28, 27, 25, 36, 39, 38, 37, 35, 30, 32, 33, 34, 31), (23, 16, 17, 22), (33, 6, 5, 34), (36, 3, 0, 39), (22, 17, 19, 20), (34, 5, 8, 31), (39, 0, 1, 38), (20, 19, 13, 26), (38, 1, 2, 37), (26, 13, 10, 29), (37, 2, 4, 35), (29, 10, 11, 28), (31, 8, 18, 21), (35, 4, 9, 30), (28, 11, 12, 27), (21, 18, 15, 24), (30, 9, 7, 32), (27, 12, 14, 25), (24, 15, 16, 23), (32, 7, 6, 33), (25, 14, 3, 36)])
me_plane_003.polygons.foreach_set('use_smooth', [0, 0, 1, 1, 1, 1, 1, 1, 1, 1, 1, 1, 1, 1, 1, 1, 1, 1, 1, 1, 1, 1])
_uv = me_plane_003.uv_layers.new(name='UVMap')
_uv.uv.foreach_set('vector', [-0.6261, -0.4543, -0.6261, 1.454, -0.6131, 1.52, -0.5758, 1.576, -0.52, 1.613, -0.4543, 1.626, 1.454, 1.626, 1.52, 1.613, 1.576, 1.576, 1.613, 1.52, 1.626, 1.454, 1.626, -0.4543, 1.613, -0.52, 1.576, -0.5758, 1.52, -0.6131, 1.454, -0.6261, -0.4543, -0.6261, -0.52, -0.6131, -0.5758, -0.5758, -0.6131, -0.52, -0.6261, -0.4543, -0.6131, -0.52, -0.5758, -0.5758, -0.52, -0.6131, -0.4543, -0.6261, 1.454, -0.6261, 1.52, -0.6131, 1.576, -0.5758, 1.613, -0.52, 1.626, -0.4543, 1.626, 1.454, 1.613, 1.52, 1.576, 1.576, 1.52, 1.613, 1.454, 1.626, -0.4543, 1.626, -0.52, 1.613, -0.5758, 1.576, -0.6131, 1.52, -0.6261, 1.454, -0.5758, -0.5758, -0.5758, -0.5758, -0.52, -0.6131, -0.52, -0.6131, -0.5758, 1.576, -0.5758, 1.576, -0.6131, 1.52, -0.6131, 1.52, 1.626, 1.454, 1.626, 1.454, 1.613, 1.52, 1.613, 1.52, -0.52, -0.6131, -0.52, -0.6131, -0.4543, -0.6261, -0.4543, -0.6261, -0.6131, 1.52, -0.6131, 1.52, -0.6261, 1.454, -0.6261, 1.454, 1.613, 1.52, 1.613, 1.52, 1.576, 1.576, 1.576, 1.576, -0.4543, -0.6261, -0.4543, -0.6261, 1.454, -0.6261, 1.454, -0.6261, 1.576, 1.576, 1.576, 1.576, 1.52, 1.613, 1.52, 1.613, 1.454, -0.6261, 1.454, -0.6261, 1.52, -0.6131, 1.52, -0.6131, 1.52, 1.613, 1.52, 1.613, 1.454, 1.626, 1.454, 1.626, 1.52, -0.6131, 1.52, -0.6131, 1.576, -0.5758, 1.576, -0.5758, -0.6261, 1.454, -0.6261, 1.454, -0.6261, -0.4543, -0.6261, -0.4543, 1.454, 1.626, 1.454, 1.626, -0.4543, 1.626, -0.4543, 1.626, 1.576, -0.5758, 1.576, -0.5758, 1.613, -0.52, 1.613, -0.52, -0.6261, -0.4543, -0.6261, -0.4543, -0.6131, -0.52, -0.6131, -0.52, -0.4543, 1.626, -0.4543, 1.626, -0.52, 1.613, -0.52, 1.613, 1.613, -0.52, 1.613, -0.52, 1.626, -0.4543, 1.626, -0.4543, -0.6131, -0.52, -0.6131, -0.52, -0.5758, -0.5758, -0.5758, -0.5758, -0.52, 1.613, -0.52, 1.613, -0.5758, 1.576, -0.5758, 1.576, 1.626, -0.4543, 1.626, -0.4543, 1.626, 1.454, 1.626, 1.454])
me_plane_003.materials.append(mat_metallrahmen)
me_plane_003.use_remesh_fix_poles = True
me_plane_003.use_remesh_preserve_attributes = False
me_plane_003.use_mirror_vertex_groups = False
me_plane_003.update()
me_plane_003.normals_split_custom_set([tuple(v) for v in zip(*[iter([9.559e-10, 0.0, -1.0, 9.559e-10, 0.0, -1.0, 9.559e-10, 0.0, -1.0, 9.559e-10, 0.0, -1.0, 9.559e-10, 0.0, -1.0, 9.559e-10, 0.0, -1.0, 9.559e-10, 0.0, -1.0, 9.559e-10, 0.0, -1.0, 9.559e-10, 0.0, -1.0, 9.559e-10, 0.0, -1.0, 9.559e-10, 0.0, -1.0, 9.559e-10, 0.0, -1.0, 9.559e-10, 0.0, -1.0, 9.559e-10, 0.0, -1.0, 9.559e-10, 0.0, -1.0, 9.559e-10, 0.0, -1.0, 9.559e-10, 0.0, -1.0, 9.559e-10, 0.0, -1.0, 9.559e-10, 0.0, -1.0, 9.559e-10, 0.0, -1.0, 0.0, 0.0, 1.0, 0.0, 0.0, 1.0, 0.0, 0.0, 1.0, 0.0, 0.0, 1.0, 0.0, 0.0, 1.0, 0.0, 0.0, 1.0, 0.0, 0.0, 1.0, 0.0, 0.0, 1.0, 0.0, 0.0, 1.0, 0.0, 0.0, 1.0, 0.0, 0.0, 1.0, 0.0, 0.0, 1.0, 0.0, 0.0, 1.0, 0.0, 0.0, 1.0, 0.0, 0.0, 1.0, 0.0, 0.0, 1.0, 0.0, 0.0, 1.0, 0.0, 0.0, 1.0, 0.0, 0.0, 1.0, 0.0, 0.0, 1.0, -0.7071, -0.7071, 0.0, -0.7071, -0.7071, 0.0, -0.3827, -0.9239, 0.0, -0.3827, -0.9239, 0.0, -0.7071, 0.7071, 0.0, -0.7071, 0.7071, 0.0, -0.9239, 0.3827, 0.0, -0.9239, 0.3827, 0.0, 0.9952, 0.09803, 0.0, 0.9952, 0.09803, 0.0, 0.9239, 0.3827, 0.0, 0.9239, 0.3827, 0.0, -0.3827, -0.9239, 0.0, -0.3827, -0.9239, 0.0, -0.09802, -0.9952, 0.0, -0.09802, -0.9952, 0.0, -0.9239, 0.3827, 0.0, -0.9239, 0.3827, 0.0, -0.9952, 0.09801, 0.0, -0.9952, 0.09801, 0.0, 0.9239, 0.3827, 0.0, 0.9239, 0.3827, 0.0, 0.7071, 0.7071, 0.0, 0.7071, 0.7071, 0.0, -0.09802, -0.9952, 0.0, -0.09802, -0.9952, 0.0, 0.09802, -0.9952, 0.0, 0.09802, -0.9952, 0.0, 0.7071, 0.7071, 0.0, 0.7071, 0.7071, 0.0, 0.3827, 0.9239, 0.0, 0.3827, 0.9239, 0.0, 0.09802, -0.9952, 0.0, 0.09802, -0.9952, 0.0, 0.3827, -0.9239, 0.0, 0.3827, -0.9239, 0.0, 0.3827, 0.9239, 0.0, 0.3827, 0.9239, 0.0, 0.09801, 0.9952, 0.0, 0.09801, 0.9952, 0.0, 0.3827, -0.9239, 0.0, 0.3827, -0.9239, 0.0, 0.7071, -0.7071, 0.0, 0.7071, -0.7071, 0.0, -0.9952, 0.09801, 0.0, -0.9952, 0.09801, 0.0, -0.9952, -0.09801, 0.0, -0.9952, -0.09801, 0.0, 0.09801, 0.9952, 0.0, 0.09801, 0.9952, 0.0, -0.09801, 0.9952, 0.0, -0.09801, 0.9952, 0.0, 0.7071, -0.7071, 0.0, 0.7071, -0.7071, 0.0, 0.9239, -0.3827, 0.0, 0.9239, -0.3827, 0.0, -0.9952, -0.09801, 0.0, -0.9952, -0.09801, 0.0, -0.9239, -0.3827, 0.0, -0.9239, -0.3827, 0.0, -0.09801, 0.9952, 0.0, -0.09801, 0.9952, 0.0, -0.3827, 0.9239, 0.0, -0.3827, 0.9239, 0.0, 0.9239, -0.3827, 0.0, 0.9239, -0.3827, 0.0, 0.9952, -0.09803, 0.0, 0.9952, -0.09803, 0.0, -0.9239, -0.3827, 0.0, -0.9239, -0.3827, 0.0, -0.7071, -0.7071, 0.0, -0.7071, -0.7071, 0.0, -0.3827, 0.9239, 0.0, -0.3827, 0.9239, 0.0, -0.7071, 0.7071, 0.0, -0.7071, 0.7071, 0.0, 0.9952, -0.09803, 0.0, 0.9952, -0.09803, 0.0, 0.9952, 0.09803, 0.0, 0.9952, 0.09803, 0.0])] * 3)])
me_cube_011 = bpy.data.meshes.new('Cube.011')
me_cube_011.from_pydata([(-2.813, 0.1302, -1.246), (-2.813, 0.1302, 4.327), (-1.49, 0.1302, -1.246), (-1.49, 0.1302, 4.327), (-1.358, 0.1302, -1.246), (-1.358, 0.1302, 4.327), (-0.03566, 0.1302, -1.246), (-0.03566, 0.1302, 4.327), (0.0966, 0.1302, -1.246), (0.0966, 0.1302, 4.327), (1.419, 0.1302, -1.246), (1.419, 0.1302, 4.327), (1.551, 0.1302, -1.246), (1.551, 0.1302, 4.327), (2.874, 0.1302, -1.246), (2.874, 0.1302, 4.327), (-3.034, 0.2306, -1.805), (-3.034, 0.2306, 4.894), (-3.034, 0.1088, -1.805), (-3.034, 0.1088, 4.894), (3.103, 0.2306, -1.805), (3.103, 0.2306, 4.894), (3.103, 0.1088, -1.805), (3.103, 0.1088, 4.894), (-2.927, 0.1088, 4.558), (-2.927, 0.1088, -1.693), (2.996, 0.1088, -1.693), (2.996, 0.1088, 4.558), (-2.927, 0.05522, 4.581), (-2.927, 0.05522, -1.67), (2.996, 0.05522, -1.67), (2.996, 0.05522, 4.581), (-0.03566, 0.05522, -1.246), (-0.03566, 0.05522, 4.327), (-1.358, 0.05522, 4.327), (-1.358, 0.05522, -1.246), (1.551, 0.05522, -1.246), (1.551, 0.05522, 4.327), (2.874, 0.05522, -1.246), (2.874, 0.05522, 4.327), (-1.49, 0.05522, -1.246), (-1.49, 0.05522, 4.327), (-2.813, 0.05522, 4.327), (-2.813, 0.05522, -1.246), (0.0966, 0.05522, 4.327), (1.419, 0.05522, 4.327), (0.0966, 0.05522, -1.246), (1.419, 0.05522, -1.246)], [], [(0, 1, 3, 2), (2, 3, 41, 40), (0, 2, 40, 43), (3, 1, 42, 41), (4, 5, 7, 6), (6, 7, 33, 32), (4, 6, 32, 35), (7, 5, 34, 33), (8, 9, 11, 10), (10, 11, 45, 47), (8, 10, 47, 46), (11, 9, 44, 45), (12, 13, 15, 14), (14, 15, 39, 38), (12, 14, 38, 36), (15, 13, 37, 39), (16, 17, 19, 18), (19, 23, 27, 24), (22, 23, 21, 20), (20, 21, 17, 16), (18, 22, 20, 16), (23, 19, 17, 21), (24, 27, 31, 28), (18, 19, 24, 25), (23, 22, 26, 27), (22, 18, 25, 26), (25, 24, 28, 29), (27, 26, 30, 31), (26, 25, 29, 30), (34, 5, 4, 35), (42, 1, 0, 43), (37, 13, 12, 36), (44, 9, 8, 46), (37, 45, 44, 33, 34, 41, 42, 28, 31, 39), (29, 28, 42, 43), (35, 40, 41, 34), (32, 33, 44, 46), (37, 36, 47, 45), (30, 38, 39, 31), (40, 35, 32, 46, 47, 36, 38, 30, 29, 43)])
me_cube_011.polygons.foreach_set('material_index', [1, 0, 0, 0, 1, 2, 0, 2, 1, 2, 2, 2, 1, 2, 2, 2, 0, 0, 0, 0, 0, 0, 2, 0, 0, 0, 2, 2, 2, 2, 0, 0, 2, 2, 2, 2, 2, 2, 2, 2])
_uv = me_cube_011.uv_layers.new(name='UVMap')
_uv.uv.foreach_set('vector', [0.1764, 0.758, 0.01147, 0.1844, 0.2159, 0.1256, 0.3808, 0.6993, 4.025, 1.17, 4.025, -2.926, 4.193, -2.926, 4.193, 1.17, 3.3, 1.791, 3.3, 3.267, 3.132, 3.267, 3.132, 1.791, 2.961, 3.267, 2.961, 1.791, 3.129, 1.791, 3.129, 3.267, 0.8279, -0.04501, 0.9928, 0.5286, 0.7884, 0.5874, 0.6234, 0.01375, -4.332, 7.21, -4.332, -1.103, -3.991, -1.103, -3.991, 7.21, 3.51, 1.791, 3.51, 3.267, 3.342, 3.267, 3.342, 1.791, -4.679, -1.11, -4.679, -4.106, -4.338, -4.106, -4.338, -1.11, 0.6232, 0.01381, 0.7882, 0.5875, 0.5837, 0.6462, 0.4188, 0.07258, -3.291, 7.21, -3.291, -1.103, -2.95, -1.103, -2.95, 7.21, -3.985, -1.11, -3.985, -4.106, -3.644, -4.106, -3.644, -1.11, -3.991, -4.106, -3.991, -1.11, -4.332, -1.11, -4.332, -4.106, 0.4206, 0.06676, 0.5855, 0.6404, 0.3811, 0.6992, 0.2162, 0.1255, -3.297, -1.103, -3.297, 7.21, -3.638, 7.21, -3.638, -1.103, -2.95, -4.106, -2.95, -1.11, -3.29, -1.11, -3.29, -4.106, -3.638, -1.11, -3.638, -4.106, -3.297, -4.106, -3.297, -1.11, 3.237, 1.787, 3.237, -2.926, 3.51, -2.926, 3.51, 1.787, 3.513, 3.926, 3.513, -2.926, 3.687, -2.807, 3.687, 3.806, 3.233, -2.926, 3.233, 1.787, 2.961, 1.787, 2.961, -2.926, -2.255, -2.926, 2.405, -2.926, 2.405, 3.926, -2.255, 3.926, 2.957, -2.926, 2.957, 3.926, 2.684, 3.926, 2.684, -2.926, 2.408, 3.926, 2.408, -2.926, 2.681, -2.926, 2.681, 3.926, -2.693, 7.21, -2.693, -6.21, -2.448, -6.21, -2.448, 7.21, 4.607, -2.926, 4.607, 1.787, 4.489, 1.612, 4.489, -2.766, 4.486, -2.926, 4.486, 1.787, 4.368, 1.626, 4.368, -2.751, 3.691, 3.926, 3.691, -2.926, 3.85, -2.807, 3.85, 3.806, -5.46, 7.21, -5.46, -1.672, -5.216, -1.708, -5.216, 7.174, -4.966, -1.672, -4.966, 7.21, -5.21, 7.174, -5.21, -1.708, -2.699, -6.21, -2.699, 7.21, -2.943, 7.21, -2.943, -6.21, -4.679, -1.103, -4.338, -1.103, -4.338, 7.21, -4.679, 7.21, 4.364, 1.17, 4.196, 1.17, 4.196, -2.926, 4.364, -2.926, 4.021, 1.17, 3.853, 1.17, 3.853, -2.926, 4.021, -2.926, -3.985, -1.103, -3.644, -1.103, -3.644, 7.21, -3.985, 7.21, 3.013, 1.849, 3.013, 1.732, 3.013, 0.5549, 3.013, 0.4372, 3.013, -0.7394, 3.013, -0.857, 3.013, -2.034, 3.138, -2.135, 3.138, 3.135, 3.013, 3.026, -2.442, -6.21, 6.339, -6.21, 6.022, -5.952, -2.196, -5.952, -2.196, -2.656, -2.196, -2.956, 6.022, -2.956, 6.022, -2.656, -2.196, 0.3402, 6.022, 0.3402, 6.022, 0.6398, -2.196, 0.6398, 6.022, 3.936, -2.196, 3.936, -2.196, 3.636, 6.022, 3.636, -4.96, -1.672, -4.685, -1.424, -4.685, 6.889, -4.96, 7.21, -2.196, -2.956, -2.196, -2.656, -2.196, 0.3402, -2.196, 0.6398, -2.196, 3.636, -2.196, 3.936, -2.196, 6.932, -2.442, 7.21, -2.442, -6.21, -2.196, -5.952])
_uv.active_render = True
_uv = me_cube_011.uv_layers.new(name='UVMap.001')
_uv.uv.foreach_set('vector', [0.001001, 0.749, 0.499, 0.749, 0.499, 0.626, 0.001001, 0.626, 0.6552, 0.499, 0.6552, 0.001001, 0.626, 0.001001, 0.626, 0.499, 0.501, 0.9365, 0.624, 0.9365, 0.624, 0.9073, 0.501, 0.9073, 0.999, 0.374, 0.999, 0.251, 0.9698, 0.251, 0.9698, 0.374, 0.001001, 0.999, 0.499, 0.999, 0.499, 0.876, 0.001001, 0.876, 0.5302, 0.499, 0.5302, 0.001001, 0.501, 0.001001, 0.501, 0.499, 0.751, 0.9052, 0.874, 0.9052, 0.874, 0.876, 0.751, 0.876, 0.999, 0.249, 0.999, 0.126, 0.9698, 0.126, 0.9698, 0.249, 0.001001, 0.874, 0.499, 0.874, 0.499, 0.751, 0.001001, 0.751, 0.5927, 0.499, 0.5927, 0.001001, 0.5635, 0.001001, 0.5635, 0.499, 0.626, 0.9052, 0.749, 0.9052, 0.749, 0.876, 0.626, 0.876, 0.999, 0.124, 0.999, 0.001001, 0.9698, 0.001001, 0.9698, 0.124, 0.001001, 0.624, 0.499, 0.624, 0.499, 0.501, 0.001001, 0.501, 0.6865, 0.499, 0.6865, 0.001001, 0.6573, 0.001001, 0.6573, 0.499, 0.501, 0.9052, 0.624, 0.9052, 0.624, 0.876, 0.501, 0.876, 0.999, 0.499, 0.999, 0.376, 0.9698, 0.376, 0.9698, 0.499, 0.501, 0.6552, 0.999, 0.6552, 0.999, 0.626, 0.501, 0.626, 0.749, 0.499, 0.749, 0.001001, 0.7198, 0.001001, 0.7198, 0.499, 0.501, 0.6865, 0.999, 0.6865, 0.999, 0.6573, 0.501, 0.6573, 0.499, 0.001001, 0.001001, 0.001001, 0.001001, 0.499, 0.499, 0.499, 0.8115, 0.499, 0.8115, 0.001001, 0.7823, 0.001001, 0.7823, 0.499, 0.501, 0.7177, 0.999, 0.7177, 0.999, 0.6885, 0.501, 0.6885, 0.8427, 0.499, 0.8427, 0.001001, 0.8135, 0.001001, 0.8135, 0.499, 0.501, 0.749, 0.999, 0.749, 0.999, 0.7198, 0.501, 0.7198, 0.874, 0.499, 0.874, 0.001001, 0.8448, 0.001001, 0.8448, 0.499, 0.501, 0.7802, 0.999, 0.7802, 0.999, 0.751, 0.501, 0.751, 0.9052, 0.499, 0.9052, 0.001001, 0.876, 0.001001, 0.876, 0.499, 0.501, 0.8115, 0.999, 0.8115, 0.999, 0.7823, 0.501, 0.7823, 0.9365, 0.499, 0.9365, 0.001001, 0.9073, 0.001001, 0.9073, 0.499, 0.999, 0.8427, 0.999, 0.8135, 0.501, 0.8135, 0.501, 0.8427, 0.9677, 0.001001, 0.9385, 0.001001, 0.9385, 0.499, 0.9677, 0.499, 0.999, 0.624, 0.999, 0.5948, 0.501, 0.5948, 0.501, 0.624, 0.7177, 0.001001, 0.6885, 0.001001, 0.6885, 0.499, 0.7177, 0.499, 0.501, 0.5856, 0.501, 0.585, 0.501, 0.5784, 0.501, 0.5778, 0.501, 0.5712, 0.501, 0.5706, 0.501, 0.5641, 0.999, 0.5635, 0.999, 0.5927, 0.501, 0.5921, 0.7802, 0.499, 0.7802, 0.001001, 0.751, 0.001001, 0.751, 0.499, 0.999, 0.5302, 0.999, 0.501, 0.501, 0.501, 0.501, 0.5302, 0.5615, 0.499, 0.5615, 0.001001, 0.5323, 0.001001, 0.5323, 0.499, 0.501, 0.5615, 0.999, 0.5615, 0.999, 0.5323, 0.501, 0.5323, 0.624, 0.001001, 0.5948, 0.001001, 0.5948, 0.499, 0.624, 0.499, 0.999, 0.8518, 0.999, 0.8525, 0.999, 0.859, 0.999, 0.8597, 0.999, 0.8662, 0.999, 0.8669, 0.999, 0.8734, 0.501, 0.874, 0.501, 0.8448, 0.999, 0.8453])
me_cube_011.materials.append(mat_brushedmetal)
me_cube_011.materials.append(mat_glass1)
me_cube_011.materials.append(mat_pvc)
me_cube_011.use_remesh_fix_poles = True
me_cube_011.use_remesh_preserve_attributes = False
me_cube_011.use_mirror_vertex_groups = False
me_cube_011.update()

# ---- curves / text
cu_beziercircle_002 = bpy.data.curves.new('BezierCircle.002', 'CURVE')
cu_beziercircle_002.dimensions = '3D'
_sp = cu_beziercircle_002.splines.new('BEZIER'); _sp.bezier_points.add(3)
_sp.bezier_points.foreach_set('co', [-0.085, 0.0, 0.0, 0.0, 0.085, 0.0, 0.085, 0.0, 0.0, 0.0, -0.085, 0.0])
_sp.bezier_points.foreach_set('handle_left', [-0.085, -0.04693, 0.0, -0.04693, 0.085, 0.0, 0.085, 0.04693, 0.0, 0.04693, -0.085, 0.0])
_sp.bezier_points.foreach_set('handle_right', [-0.085, 0.04693, 0.0, 0.04693, 0.085, 0.0, 0.085, -0.04693, 0.0, -0.04693, -0.085, 0.0])
for _p, _l, _r in zip(_sp.bezier_points, ['AUTO', 'AUTO', 'AUTO', 'AUTO'], ['AUTO', 'AUTO', 'AUTO', 'AUTO']): _p.handle_left_type = _l; _p.handle_right_type = _r
_sp.order_u = 0
_sp.order_v = 0
_sp.resolution_u = 2
_sp.use_cyclic_u = True
cu_beziercircle_002.use_path = True
cu_beziercircle_002.use_path_clamp = True
cu_beziercircle_002.resolution_u = 2
cu_beziercircle_002.fill_mode = 'FULL'
cu_beziercircle_001 = bpy.data.curves.new('BezierCircle.001', 'CURVE')
cu_beziercircle_001.dimensions = '3D'
_sp = cu_beziercircle_001.splines.new('BEZIER'); _sp.bezier_points.add(3)
_sp.bezier_points.foreach_set('co', [-0.085, 0.0, 0.0, 0.0, 0.085, 0.0, 0.085, 0.0, 0.0, 0.0, -0.085, 0.0])
_sp.bezier_points.foreach_set('handle_left', [-0.085, -0.04693, 0.0, -0.04693, 0.085, 0.0, 0.085, 0.04693, 0.0, 0.04693, -0.085, 0.0])
_sp.bezier_points.foreach_set('handle_right', [-0.085, 0.04693, 0.0, 0.04693, 0.085, 0.0, 0.085, -0.04693, 0.0, -0.04693, -0.085, 0.0])
for _p, _l, _r in zip(_sp.bezier_points, ['AUTO', 'AUTO', 'AUTO', 'AUTO'], ['AUTO', 'AUTO', 'AUTO', 'AUTO']): _p.handle_left_type = _l; _p.handle_right_type = _r
_sp.order_u = 0
_sp.order_v = 0
_sp.resolution_u = 2
_sp.use_cyclic_u = True
cu_beziercircle_001.use_path = True
cu_beziercircle_001.use_path_clamp = True
cu_beziercircle_001.resolution_u = 2
cu_beziercircle_001.fill_mode = 'FULL'

# ---- objects
ob_cube_024 = bpy.data.objects.new('Cube.024', me_cube)
ob_cube_008 = bpy.data.objects.new('Cube.008', me_cube_030)
ob_beziercircle = bpy.data.objects.new('BezierCircle', cu_beziercircle_002)
ob_plane_003 = bpy.data.objects.new('Plane.003', me_plane_005)
ob_circle = bpy.data.objects.new('Circle', me_circle)
ob_cube_011 = bpy.data.objects.new('Cube.011', me_cube_008)
ob_cube_013 = bpy.data.objects.new('Cube.013', me_cube_010)
ob_cube_014 = bpy.data.objects.new('Cube.014', me_cube_012)
ob_plane = bpy.data.objects.new('Plane', me_plane)
ob_plane_001 = bpy.data.objects.new('Plane.001', me_plane_001)
ob_point = bpy.data.objects.new('Point', light_point)
ob_cube_010 = bpy.data.objects.new('Cube.010', me_cube_005)
ob_beziercircle_001 = bpy.data.objects.new('BezierCircle.001', cu_beziercircle_001)
ob_circle_001 = bpy.data.objects.new('Circle.001', me_circle_001)
ob_cube_005 = bpy.data.objects.new('Cube.005', me_cube_009)
ob_plane_004 = bpy.data.objects.new('Plane.004', me_plane_004)
ob_plane_002 = bpy.data.objects.new('Plane.002', me_plane_003)
ob_cube_012 = bpy.data.objects.new('Cube.012', me_cube_011)

# ---- transforms, parenting, visibility, modifiers, constraints
ob_cube_024.location = (0.0, -0.6682, 1.515)
ob_cube_024.scale = (3.325, 1.265, 3.325)
ob_cube_024.lineart.crease_threshold = 0.0
ob_cube_008.location = (1.686, 0.0769, 3.191)
ob_cube_008.scale = (1.434, 0.2943, 0.07576)
ob_cube_008.lineart.crease_threshold = 0.0
ob_beziercircle.location = (0.0, 0.0, 0.0)
ob_beziercircle.scale = (0.2842, 0.2842, 0.2842)
ob_beziercircle.lineart.crease_threshold = 0.0
ob_plane_003.location = (0.0, 0.0, 0.0)
ob_plane_003.rotation_euler = (1.571, -0.0, 0.0)
ob_plane_003.lineart.crease_threshold = 0.0
ob_circle.location = (-2.213, 3.938e-09, 1.241)
ob_circle.rotation_euler = (1.571, 0.384, 0.0)
ob_circle.scale = (0.09897, 0.09897, 0.09897)
ob_circle.lineart.crease_threshold = 0.0
ob_cube_011.location = (0.0, -0.6682, 1.515)
ob_cube_011.scale = (3.325, 1.265, 3.325)
ob_cube_011.lineart.crease_threshold = 0.0
ob_cube_013.location = (-3.054, -3.093, -2.493)
ob_cube_013.scale = (0.2713, 1.253, 0.7866)
ob_cube_013.lineart.crease_threshold = 0.0
ob_cube_014.location = (3.054, -3.093, -2.493)
ob_cube_014.scale = (0.2713, 1.253, 0.7866)
ob_cube_014.lineart.crease_threshold = 0.0
ob_plane.location = (0.0, -0.3421, 0.0)
ob_plane.rotation_euler = (1.571, -0.0, 0.0)
ob_plane.scale = (2.469, 0.06498, 1.0)
ob_plane.lineart.crease_threshold = 0.0
_m = ob_plane.modifiers.new('Array', 'ARRAY')
_m.count = 36
_m.constant_offset_displace = (0.0, 0.0, 0.0)
_m.relative_offset_displace = (0.0, 1.05, 0.0)
ob_plane_001.location = (0.0, -0.2833, -0.1023)
ob_plane_001.rotation_euler = (1.571, -0.0, 0.0)
ob_plane_001.scale = (2.469, 0.02982, 1.0)
ob_plane_001.lineart.crease_threshold = 0.0
ob_point.location = (7.059, -6.042, 8.212)
ob_point.lineart.crease_threshold = 0.0
ob_cube_010.location = (1.671, -0.06396, -0.5883)
ob_cube_010.scale = (1.401, 0.4099, 1.22)
ob_cube_010.lineart.crease_threshold = 0.0
_m = ob_cube_010.modifiers.new('Array', 'ARRAY')
_m.count = 6
_m.constant_offset_displace = (0.0, 0.0, 0.0)
_m.relative_offset_displace = (0.0, 0.0, 1.0)
_m.use_merge_vertices = True
_m.merge_threshold = 0.001
ob_beziercircle_001.location = (-1.323, 0.0, 0.0)
ob_beziercircle_001.scale = (0.2842, 0.2842, 0.2842)
ob_beziercircle_001.lineart.crease_threshold = 0.0
ob_circle_001.location = (-1.323, 0.1723, 1.376)
ob_circle_001.rotation_euler = (1.571, 0.384, 0.0)
ob_circle_001.scale = (0.09897, 0.09897, 0.09897)
ob_circle_001.lineart.crease_threshold = 0.0
ob_cube_005.location = (-1.323, 0.1723, 1.376)
ob_cube_005.scale = (3.325, 1.265, 3.325)
ob_cube_005.lineart.crease_threshold = 0.0
ob_plane_004.location = (-1.323, 0.1723, 1.376)
ob_plane_004.lineart.crease_threshold = 0.0
ob_plane_002.location = (-1.323, 0.1723, 1.376)
ob_plane_002.rotation_euler = (1.571, -0.0, 0.0)
ob_plane_002.lineart.crease_threshold = 0.0
ob_cube_012.location = (1.686, -0.03229, 3.561)
ob_cube_012.scale = (0.4439, 0.9976, 0.1951)
ob_cube_012.lineart.crease_threshold = 0.0
_m = ob_cube_012.modifiers.new('Array', 'ARRAY')
_m.show_render = False
_m.constant_offset_displace = (0.0, 0.0, 0.0)
_m.relative_offset_displace = (-1.05, 0.0, 0.0)
_m = ob_cube_012.modifiers.new('Array.001', 'ARRAY')
_m.show_render = False
_m.count = 3
_m.constant_offset_displace = (0.0, 0.0, 0.0)
_m.relative_offset_displace = (0.0, 0.0, 1.05)

# ---- collection membership
scene.collection.objects.link(ob_cube_024)
scene.collection.objects.link(ob_cube_008)
col_window_001.objects.link(ob_beziercircle)
col_window_001.objects.link(ob_plane_003)
col_window_001.objects.link(ob_circle)
col_window_001.objects.link(ob_cube_011)
col_window_001.objects.link(ob_cube_013)
col_window_001.objects.link(ob_cube_014)
col_storen.objects.link(ob_plane)
col_storen.objects.link(ob_plane_001)
col_storen.objects.link(ob_point)
col_mesh.objects.link(ob_cube_010)
col_mesh.objects.link(ob_beziercircle_001)
col_mesh.objects.link(ob_circle_001)
col_mesh.objects.link(ob_cube_005)
col_mesh.objects.link(ob_plane_004)
col_mesh.objects.link(ob_plane_002)
col_mesh.objects.link(ob_cube_012)
def _layer_coll(name, lc=None):
    lc = lc or bpy.context.view_layer.layer_collection
    for c in lc.children:
        if c.name == name: return c
        r = _layer_coll(name, c)
        if r: return r
_layer_coll('Storen').exclude = True

# ---- scene / render settings (as saved in the file)
scene.frame_start = 1; scene.frame_end = 250; scene.frame_set(0)
scene.render.engine = 'BLENDER_EEVEE_NEXT'
scene.cycles.use_denoising = False
scene.cycles.samples = 128
scene.cycles.sampling_pattern = 'TABULATED_SOBOL'
scene.cycles.use_adaptive_sampling = False
scene.cycles.use_light_tree = False
scene.eevee.use_gtao = True
scene.eevee.use_raytracing = True
scene.view_settings.view_transform = 'Filmic'
bpy.context.view_layer.update()

# ---- added for rendering (the .blend has no active camera): camera
cam_auto = bpy.data.cameras.new('AutoCamera')
cam_auto.lens = 50.0
cam_auto.sensor_width = 36.0
cam_auto.clip_end = 1000.0
ob_auto_camera = bpy.data.objects.new('AutoCamera', cam_auto)
scene.collection.objects.link(ob_auto_camera)
ob_auto_camera.location = (10.908, -14.7626, 9.49911)
ob_auto_camera.rotation_euler = (1.09748, -7.21219e-08, 0.694738)
scene.camera = ob_auto_camera
bpy.context.view_layer.update()
